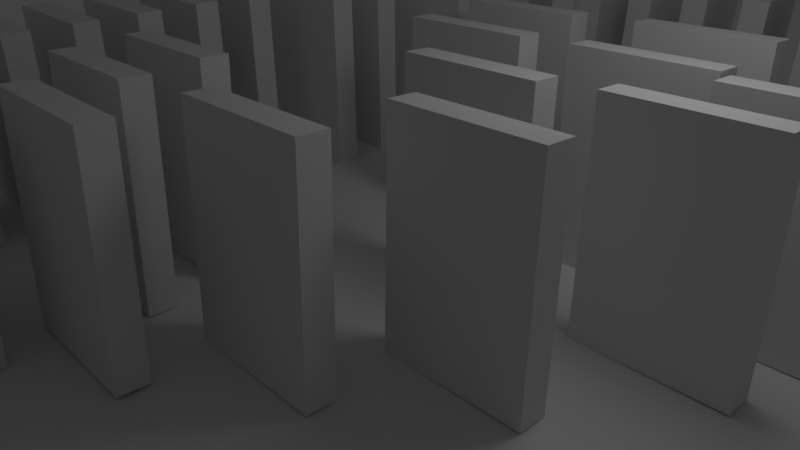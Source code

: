 # Source: Dominos.blend  (saved by Blender 2.58.1; exported with 4.5.12 LTS)
import bpy
from mathutils import Matrix  # noqa: F401  (used for matrix-valued properties, if any)

bpy.ops.wm.read_factory_settings(use_empty=True)
scene = bpy.context.scene
scene.name = 'Scene'

# ---- collections
col_collection_1 = bpy.data.collections.new('Collection 1'); scene.collection.children.link(col_collection_1)

# ---- materials (node trees are filled in below, after node groups)
mat_monkey_skin = bpy.data.materials.new('Monkey Skin ')
mat_monkey_skin.alpha_threshold = 0.0
mat_monkey_skin.use_transparent_shadow = False
mat_monkey_skin.diffuse_color = (0.05143, 0.1881, 0.8, 1.0)
mat_monkey_skin.roughness = 0.5
mat_monkey_skin.line_color = (0.0, 0.0, 0.0, 1.0)

# ---- material node trees

# ---- world
world_world = bpy.data.worlds.new('World'); scene.world = world_world
world_world.color = (0.05088, 0.05088, 0.05088)
world_world.use_sun_shadow = False
world_world.sun_shadow_jitter_overblur = 0.0
world_world.cycles.sampling_method = 'MANUAL'
world_world.cycles.sample_map_resolution = 256

# ---- cameras
cam_camera = bpy.data.cameras.new('Camera')
cam_camera.clip_end = 100.0
cam_camera.lens = 35.0
cam_camera.ortho_scale = 7.314
cam_camera.dof.focus_distance = 0.0
cam_camera.dof.aperture_fstop = 128.0

# ---- lights
light_lamp = bpy.data.lights.new('Lamp', 'POINT')
light_lamp.transmission_factor = 0.0
light_lamp.cutoff_distance = 30.0
light_lamp.energy = 100.0
light_lamp.shadow_buffer_clip_start = 1.001
light_lamp.shadow_soft_size = 1.0
light_lamp.shadow_maximum_resolution = 0.006
light_lamp.use_absolute_resolution = True
light_lamp.cycles.use_multiple_importance_sampling = False

# ---- meshes
me_cube_055 = bpy.data.meshes.new('Cube.055')
me_cube_055.from_pydata([(1.0, 1.0, -1.0), (1.0, -1.0, -1.0), (-1.0, -1.0, -1.0), (-1.0, 1.0, -1.0), (1.0, 1.0, 1.0), (1.0, -1.0, 1.0), (-1.0, -1.0, 1.0), (-1.0, 1.0, 1.0)], [], [(0, 1, 2, 3), (4, 7, 6, 5), (0, 4, 5, 1), (1, 5, 6, 2), (2, 6, 7, 3), (4, 0, 3, 7)])
me_cube_055.use_remesh_preserve_volume = False
me_cube_055.use_remesh_preserve_attributes = False
me_cube_055.use_mirror_vertex_groups = False
me_cube_055.update()
me_cube_053 = bpy.data.meshes.new('Cube.053')
me_cube_053.from_pydata([(1.0, 1.0, -1.0), (1.0, -1.0, -1.0), (-1.0, -1.0, -1.0), (-1.0, 1.0, -1.0), (1.0, 1.0, 1.0), (1.0, -1.0, 1.0), (-1.0, -1.0, 1.0), (-1.0, 1.0, 1.0)], [], [(0, 1, 2, 3), (4, 7, 6, 5), (0, 4, 5, 1), (1, 5, 6, 2), (2, 6, 7, 3), (4, 0, 3, 7)])
me_cube_053.use_remesh_preserve_volume = False
me_cube_053.use_remesh_preserve_attributes = False
me_cube_053.use_mirror_vertex_groups = False
me_cube_053.update()
me_cube_052 = bpy.data.meshes.new('Cube.052')
me_cube_052.from_pydata([(1.0, 1.0, -1.0), (1.0, -1.0, -1.0), (-1.0, -1.0, -1.0), (-1.0, 1.0, -1.0), (1.0, 1.0, 1.0), (1.0, -1.0, 1.0), (-1.0, -1.0, 1.0), (-1.0, 1.0, 1.0)], [], [(0, 1, 2, 3), (4, 7, 6, 5), (0, 4, 5, 1), (1, 5, 6, 2), (2, 6, 7, 3), (4, 0, 3, 7)])
me_cube_052.use_remesh_preserve_volume = False
me_cube_052.use_remesh_preserve_attributes = False
me_cube_052.use_mirror_vertex_groups = False
me_cube_052.update()
me_cube_051 = bpy.data.meshes.new('Cube.051')
me_cube_051.from_pydata([(1.0, 1.0, -1.0), (1.0, -1.0, -1.0), (-1.0, -1.0, -1.0), (-1.0, 1.0, -1.0), (1.0, 1.0, 1.0), (1.0, -1.0, 1.0), (-1.0, -1.0, 1.0), (-1.0, 1.0, 1.0)], [], [(0, 1, 2, 3), (4, 7, 6, 5), (0, 4, 5, 1), (1, 5, 6, 2), (2, 6, 7, 3), (4, 0, 3, 7)])
me_cube_051.use_remesh_preserve_volume = False
me_cube_051.use_remesh_preserve_attributes = False
me_cube_051.use_mirror_vertex_groups = False
me_cube_051.update()
me_cube_050 = bpy.data.meshes.new('Cube.050')
me_cube_050.from_pydata([(1.0, 1.0, -1.0), (1.0, -1.0, -1.0), (-1.0, -1.0, -1.0), (-1.0, 1.0, -1.0), (1.0, 1.0, 1.0), (1.0, -1.0, 1.0), (-1.0, -1.0, 1.0), (-1.0, 1.0, 1.0)], [], [(0, 1, 2, 3), (4, 7, 6, 5), (0, 4, 5, 1), (1, 5, 6, 2), (2, 6, 7, 3), (4, 0, 3, 7)])
me_cube_050.use_remesh_preserve_volume = False
me_cube_050.use_remesh_preserve_attributes = False
me_cube_050.use_mirror_vertex_groups = False
me_cube_050.update()
me_cube_049 = bpy.data.meshes.new('Cube.049')
me_cube_049.from_pydata([(1.0, 1.0, -1.0), (1.0, -1.0, -1.0), (-1.0, -1.0, -1.0), (-1.0, 1.0, -1.0), (1.0, 1.0, 1.0), (1.0, -1.0, 1.0), (-1.0, -1.0, 1.0), (-1.0, 1.0, 1.0)], [], [(0, 1, 2, 3), (4, 7, 6, 5), (0, 4, 5, 1), (1, 5, 6, 2), (2, 6, 7, 3), (4, 0, 3, 7)])
me_cube_049.use_remesh_preserve_volume = False
me_cube_049.use_remesh_preserve_attributes = False
me_cube_049.use_mirror_vertex_groups = False
me_cube_049.update()
me_cube_048 = bpy.data.meshes.new('Cube.048')
me_cube_048.from_pydata([(1.0, 1.0, -1.0), (1.0, -1.0, -1.0), (-1.0, -1.0, -1.0), (-1.0, 1.0, -1.0), (1.0, 1.0, 1.0), (1.0, -1.0, 1.0), (-1.0, -1.0, 1.0), (-1.0, 1.0, 1.0)], [], [(0, 1, 2, 3), (4, 7, 6, 5), (0, 4, 5, 1), (1, 5, 6, 2), (2, 6, 7, 3), (4, 0, 3, 7)])
me_cube_048.use_remesh_preserve_volume = False
me_cube_048.use_remesh_preserve_attributes = False
me_cube_048.use_mirror_vertex_groups = False
me_cube_048.update()
me_cube_047 = bpy.data.meshes.new('Cube.047')
me_cube_047.from_pydata([(1.0, 1.0, -1.0), (1.0, -1.0, -1.0), (-1.0, -1.0, -1.0), (-1.0, 1.0, -1.0), (1.0, 1.0, 1.0), (1.0, -1.0, 1.0), (-1.0, -1.0, 1.0), (-1.0, 1.0, 1.0)], [], [(0, 1, 2, 3), (4, 7, 6, 5), (0, 4, 5, 1), (1, 5, 6, 2), (2, 6, 7, 3), (4, 0, 3, 7)])
me_cube_047.use_remesh_preserve_volume = False
me_cube_047.use_remesh_preserve_attributes = False
me_cube_047.use_mirror_vertex_groups = False
me_cube_047.update()
me_cube_046 = bpy.data.meshes.new('Cube.046')
me_cube_046.from_pydata([(1.0, 1.0, -1.0), (1.0, -1.0, -1.0), (-1.0, -1.0, -1.0), (-1.0, 1.0, -1.0), (1.0, 1.0, 1.0), (1.0, -1.0, 1.0), (-1.0, -1.0, 1.0), (-1.0, 1.0, 1.0)], [], [(0, 1, 2, 3), (4, 7, 6, 5), (0, 4, 5, 1), (1, 5, 6, 2), (2, 6, 7, 3), (4, 0, 3, 7)])
me_cube_046.use_remesh_preserve_volume = False
me_cube_046.use_remesh_preserve_attributes = False
me_cube_046.use_mirror_vertex_groups = False
me_cube_046.update()
me_cube_045 = bpy.data.meshes.new('Cube.045')
me_cube_045.from_pydata([(1.0, 1.0, -1.0), (1.0, -1.0, -1.0), (-1.0, -1.0, -1.0), (-1.0, 1.0, -1.0), (1.0, 1.0, 1.0), (1.0, -1.0, 1.0), (-1.0, -1.0, 1.0), (-1.0, 1.0, 1.0)], [], [(0, 1, 2, 3), (4, 7, 6, 5), (0, 4, 5, 1), (1, 5, 6, 2), (2, 6, 7, 3), (4, 0, 3, 7)])
me_cube_045.use_remesh_preserve_volume = False
me_cube_045.use_remesh_preserve_attributes = False
me_cube_045.use_mirror_vertex_groups = False
me_cube_045.update()
me_cube_044 = bpy.data.meshes.new('Cube.044')
me_cube_044.from_pydata([(1.0, 1.0, -1.0), (1.0, -1.0, -1.0), (-1.0, -1.0, -1.0), (-1.0, 1.0, -1.0), (1.0, 1.0, 1.0), (1.0, -1.0, 1.0), (-1.0, -1.0, 1.0), (-1.0, 1.0, 1.0)], [], [(0, 1, 2, 3), (4, 7, 6, 5), (0, 4, 5, 1), (1, 5, 6, 2), (2, 6, 7, 3), (4, 0, 3, 7)])
me_cube_044.use_remesh_preserve_volume = False
me_cube_044.use_remesh_preserve_attributes = False
me_cube_044.use_mirror_vertex_groups = False
me_cube_044.update()
me_cube_043 = bpy.data.meshes.new('Cube.043')
me_cube_043.from_pydata([(1.0, 1.0, -1.0), (1.0, -1.0, -1.0), (-1.0, -1.0, -1.0), (-1.0, 1.0, -1.0), (1.0, 1.0, 1.0), (1.0, -1.0, 1.0), (-1.0, -1.0, 1.0), (-1.0, 1.0, 1.0)], [], [(0, 1, 2, 3), (4, 7, 6, 5), (0, 4, 5, 1), (1, 5, 6, 2), (2, 6, 7, 3), (4, 0, 3, 7)])
me_cube_043.use_remesh_preserve_volume = False
me_cube_043.use_remesh_preserve_attributes = False
me_cube_043.use_mirror_vertex_groups = False
me_cube_043.update()
me_cube_042 = bpy.data.meshes.new('Cube.042')
me_cube_042.from_pydata([(1.0, 1.0, -1.0), (1.0, -1.0, -1.0), (-1.0, -1.0, -1.0), (-1.0, 1.0, -1.0), (1.0, 1.0, 1.0), (1.0, -1.0, 1.0), (-1.0, -1.0, 1.0), (-1.0, 1.0, 1.0)], [], [(0, 1, 2, 3), (4, 7, 6, 5), (0, 4, 5, 1), (1, 5, 6, 2), (2, 6, 7, 3), (4, 0, 3, 7)])
me_cube_042.use_remesh_preserve_volume = False
me_cube_042.use_remesh_preserve_attributes = False
me_cube_042.use_mirror_vertex_groups = False
me_cube_042.update()
me_cube_041 = bpy.data.meshes.new('Cube.041')
me_cube_041.from_pydata([(1.0, 1.0, -1.0), (1.0, -1.0, -1.0), (-1.0, -1.0, -1.0), (-1.0, 1.0, -1.0), (1.0, 1.0, 1.0), (1.0, -1.0, 1.0), (-1.0, -1.0, 1.0), (-1.0, 1.0, 1.0)], [], [(0, 1, 2, 3), (4, 7, 6, 5), (0, 4, 5, 1), (1, 5, 6, 2), (2, 6, 7, 3), (4, 0, 3, 7)])
me_cube_041.use_remesh_preserve_volume = False
me_cube_041.use_remesh_preserve_attributes = False
me_cube_041.use_mirror_vertex_groups = False
me_cube_041.update()
me_cube_040 = bpy.data.meshes.new('Cube.040')
me_cube_040.from_pydata([(1.0, 1.0, -1.0), (1.0, -1.0, -1.0), (-1.0, -1.0, -1.0), (-1.0, 1.0, -1.0), (1.0, 1.0, 1.0), (1.0, -1.0, 1.0), (-1.0, -1.0, 1.0), (-1.0, 1.0, 1.0)], [], [(0, 1, 2, 3), (4, 7, 6, 5), (0, 4, 5, 1), (1, 5, 6, 2), (2, 6, 7, 3), (4, 0, 3, 7)])
me_cube_040.use_remesh_preserve_volume = False
me_cube_040.use_remesh_preserve_attributes = False
me_cube_040.use_mirror_vertex_groups = False
me_cube_040.update()
me_cube_039 = bpy.data.meshes.new('Cube.039')
me_cube_039.from_pydata([(1.0, 1.0, -1.0), (1.0, -1.0, -1.0), (-1.0, -1.0, -1.0), (-1.0, 1.0, -1.0), (1.0, 1.0, 1.0), (1.0, -1.0, 1.0), (-1.0, -1.0, 1.0), (-1.0, 1.0, 1.0)], [], [(0, 1, 2, 3), (4, 7, 6, 5), (0, 4, 5, 1), (1, 5, 6, 2), (2, 6, 7, 3), (4, 0, 3, 7)])
me_cube_039.use_remesh_preserve_volume = False
me_cube_039.use_remesh_preserve_attributes = False
me_cube_039.use_mirror_vertex_groups = False
me_cube_039.update()
me_cube_038 = bpy.data.meshes.new('Cube.038')
me_cube_038.from_pydata([(1.0, 1.0, -1.0), (1.0, -1.0, -1.0), (-1.0, -1.0, -1.0), (-1.0, 1.0, -1.0), (1.0, 1.0, 1.0), (1.0, -1.0, 1.0), (-1.0, -1.0, 1.0), (-1.0, 1.0, 1.0)], [], [(0, 1, 2, 3), (4, 7, 6, 5), (0, 4, 5, 1), (1, 5, 6, 2), (2, 6, 7, 3), (4, 0, 3, 7)])
me_cube_038.use_remesh_preserve_volume = False
me_cube_038.use_remesh_preserve_attributes = False
me_cube_038.use_mirror_vertex_groups = False
me_cube_038.update()
me_cube_037 = bpy.data.meshes.new('Cube.037')
me_cube_037.from_pydata([(1.0, 1.0, -1.0), (1.0, -1.0, -1.0), (-1.0, -1.0, -1.0), (-1.0, 1.0, -1.0), (1.0, 1.0, 1.0), (1.0, -1.0, 1.0), (-1.0, -1.0, 1.0), (-1.0, 1.0, 1.0)], [], [(0, 1, 2, 3), (4, 7, 6, 5), (0, 4, 5, 1), (1, 5, 6, 2), (2, 6, 7, 3), (4, 0, 3, 7)])
me_cube_037.use_remesh_preserve_volume = False
me_cube_037.use_remesh_preserve_attributes = False
me_cube_037.use_mirror_vertex_groups = False
me_cube_037.update()
me_cube_036 = bpy.data.meshes.new('Cube.036')
me_cube_036.from_pydata([(1.0, 1.0, -1.0), (1.0, -1.0, -1.0), (-1.0, -1.0, -1.0), (-1.0, 1.0, -1.0), (1.0, 1.0, 1.0), (1.0, -1.0, 1.0), (-1.0, -1.0, 1.0), (-1.0, 1.0, 1.0)], [], [(0, 1, 2, 3), (4, 7, 6, 5), (0, 4, 5, 1), (1, 5, 6, 2), (2, 6, 7, 3), (4, 0, 3, 7)])
me_cube_036.use_remesh_preserve_volume = False
me_cube_036.use_remesh_preserve_attributes = False
me_cube_036.use_mirror_vertex_groups = False
me_cube_036.update()
me_cube_035 = bpy.data.meshes.new('Cube.035')
me_cube_035.from_pydata([(1.0, 1.0, -1.0), (1.0, -1.0, -1.0), (-1.0, -1.0, -1.0), (-1.0, 1.0, -1.0), (1.0, 1.0, 1.0), (1.0, -1.0, 1.0), (-1.0, -1.0, 1.0), (-1.0, 1.0, 1.0)], [], [(0, 1, 2, 3), (4, 7, 6, 5), (0, 4, 5, 1), (1, 5, 6, 2), (2, 6, 7, 3), (4, 0, 3, 7)])
me_cube_035.use_remesh_preserve_volume = False
me_cube_035.use_remesh_preserve_attributes = False
me_cube_035.use_mirror_vertex_groups = False
me_cube_035.update()
me_cube_034 = bpy.data.meshes.new('Cube.034')
me_cube_034.from_pydata([(1.0, 1.0, -1.0), (1.0, -1.0, -1.0), (-1.0, -1.0, -1.0), (-1.0, 1.0, -1.0), (1.0, 1.0, 1.0), (1.0, -1.0, 1.0), (-1.0, -1.0, 1.0), (-1.0, 1.0, 1.0)], [], [(0, 1, 2, 3), (4, 7, 6, 5), (0, 4, 5, 1), (1, 5, 6, 2), (2, 6, 7, 3), (4, 0, 3, 7)])
me_cube_034.use_remesh_preserve_volume = False
me_cube_034.use_remesh_preserve_attributes = False
me_cube_034.use_mirror_vertex_groups = False
me_cube_034.update()
me_cube_033 = bpy.data.meshes.new('Cube.033')
me_cube_033.from_pydata([(1.0, 1.0, -1.0), (1.0, -1.0, -1.0), (-1.0, -1.0, -1.0), (-1.0, 1.0, -1.0), (1.0, 1.0, 1.0), (1.0, -1.0, 1.0), (-1.0, -1.0, 1.0), (-1.0, 1.0, 1.0)], [], [(0, 1, 2, 3), (4, 7, 6, 5), (0, 4, 5, 1), (1, 5, 6, 2), (2, 6, 7, 3), (4, 0, 3, 7)])
me_cube_033.use_remesh_preserve_volume = False
me_cube_033.use_remesh_preserve_attributes = False
me_cube_033.use_mirror_vertex_groups = False
me_cube_033.update()
me_cube_032 = bpy.data.meshes.new('Cube.032')
me_cube_032.from_pydata([(1.0, 1.0, -1.0), (1.0, -1.0, -1.0), (-1.0, -1.0, -1.0), (-1.0, 1.0, -1.0), (1.0, 1.0, 1.0), (1.0, -1.0, 1.0), (-1.0, -1.0, 1.0), (-1.0, 1.0, 1.0)], [], [(0, 1, 2, 3), (4, 7, 6, 5), (0, 4, 5, 1), (1, 5, 6, 2), (2, 6, 7, 3), (4, 0, 3, 7)])
me_cube_032.use_remesh_preserve_volume = False
me_cube_032.use_remesh_preserve_attributes = False
me_cube_032.use_mirror_vertex_groups = False
me_cube_032.update()
me_cube_031 = bpy.data.meshes.new('Cube.031')
me_cube_031.from_pydata([(1.0, 1.0, -1.0), (1.0, -1.0, -1.0), (-1.0, -1.0, -1.0), (-1.0, 1.0, -1.0), (1.0, 1.0, 1.0), (1.0, -1.0, 1.0), (-1.0, -1.0, 1.0), (-1.0, 1.0, 1.0)], [], [(0, 1, 2, 3), (4, 7, 6, 5), (0, 4, 5, 1), (1, 5, 6, 2), (2, 6, 7, 3), (4, 0, 3, 7)])
me_cube_031.use_remesh_preserve_volume = False
me_cube_031.use_remesh_preserve_attributes = False
me_cube_031.use_mirror_vertex_groups = False
me_cube_031.update()
me_cube_030 = bpy.data.meshes.new('Cube.030')
me_cube_030.from_pydata([(1.0, 1.0, -1.0), (1.0, -1.0, -1.0), (-1.0, -1.0, -1.0), (-1.0, 1.0, -1.0), (1.0, 1.0, 1.0), (1.0, -1.0, 1.0), (-1.0, -1.0, 1.0), (-1.0, 1.0, 1.0)], [], [(0, 1, 2, 3), (4, 7, 6, 5), (0, 4, 5, 1), (1, 5, 6, 2), (2, 6, 7, 3), (4, 0, 3, 7)])
me_cube_030.use_remesh_preserve_volume = False
me_cube_030.use_remesh_preserve_attributes = False
me_cube_030.use_mirror_vertex_groups = False
me_cube_030.update()
me_cube_029 = bpy.data.meshes.new('Cube.029')
me_cube_029.from_pydata([(1.0, 1.0, -1.0), (1.0, -1.0, -1.0), (-1.0, -1.0, -1.0), (-1.0, 1.0, -1.0), (1.0, 1.0, 1.0), (1.0, -1.0, 1.0), (-1.0, -1.0, 1.0), (-1.0, 1.0, 1.0)], [], [(0, 1, 2, 3), (4, 7, 6, 5), (0, 4, 5, 1), (1, 5, 6, 2), (2, 6, 7, 3), (4, 0, 3, 7)])
me_cube_029.use_remesh_preserve_volume = False
me_cube_029.use_remesh_preserve_attributes = False
me_cube_029.use_mirror_vertex_groups = False
me_cube_029.update()
me_cube_028 = bpy.data.meshes.new('Cube.028')
me_cube_028.from_pydata([(1.0, 1.0, -1.0), (1.0, -1.0, -1.0), (-1.0, -1.0, -1.0), (-1.0, 1.0, -1.0), (1.0, 1.0, 1.0), (1.0, -1.0, 1.0), (-1.0, -1.0, 1.0), (-1.0, 1.0, 1.0)], [], [(0, 1, 2, 3), (4, 7, 6, 5), (0, 4, 5, 1), (1, 5, 6, 2), (2, 6, 7, 3), (4, 0, 3, 7)])
me_cube_028.use_remesh_preserve_volume = False
me_cube_028.use_remesh_preserve_attributes = False
me_cube_028.use_mirror_vertex_groups = False
me_cube_028.update()
me_cube_027 = bpy.data.meshes.new('Cube.027')
me_cube_027.from_pydata([(1.0, 1.0, -1.0), (1.0, -1.0, -1.0), (-1.0, -1.0, -1.0), (-1.0, 1.0, -1.0), (1.0, 1.0, 1.0), (1.0, -1.0, 1.0), (-1.0, -1.0, 1.0), (-1.0, 1.0, 1.0)], [], [(0, 1, 2, 3), (4, 7, 6, 5), (0, 4, 5, 1), (1, 5, 6, 2), (2, 6, 7, 3), (4, 0, 3, 7)])
me_cube_027.use_remesh_preserve_volume = False
me_cube_027.use_remesh_preserve_attributes = False
me_cube_027.use_mirror_vertex_groups = False
me_cube_027.update()
me_cube_026 = bpy.data.meshes.new('Cube.026')
me_cube_026.from_pydata([(1.0, 1.0, -1.0), (1.0, -1.0, -1.0), (-1.0, -1.0, -1.0), (-1.0, 1.0, -1.0), (1.0, 1.0, 1.0), (1.0, -1.0, 1.0), (-1.0, -1.0, 1.0), (-1.0, 1.0, 1.0)], [], [(0, 1, 2, 3), (4, 7, 6, 5), (0, 4, 5, 1), (1, 5, 6, 2), (2, 6, 7, 3), (4, 0, 3, 7)])
me_cube_026.use_remesh_preserve_volume = False
me_cube_026.use_remesh_preserve_attributes = False
me_cube_026.use_mirror_vertex_groups = False
me_cube_026.update()
me_cube_025 = bpy.data.meshes.new('Cube.025')
me_cube_025.from_pydata([(1.0, 1.0, -1.0), (1.0, -1.0, -1.0), (-1.0, -1.0, -1.0), (-1.0, 1.0, -1.0), (1.0, 1.0, 1.0), (1.0, -1.0, 1.0), (-1.0, -1.0, 1.0), (-1.0, 1.0, 1.0)], [], [(0, 1, 2, 3), (4, 7, 6, 5), (0, 4, 5, 1), (1, 5, 6, 2), (2, 6, 7, 3), (4, 0, 3, 7)])
me_cube_025.use_remesh_preserve_volume = False
me_cube_025.use_remesh_preserve_attributes = False
me_cube_025.use_mirror_vertex_groups = False
me_cube_025.update()
me_cube_024 = bpy.data.meshes.new('Cube.024')
me_cube_024.from_pydata([(1.0, 1.0, -1.0), (1.0, -1.0, -1.0), (-1.0, -1.0, -1.0), (-1.0, 1.0, -1.0), (1.0, 1.0, 1.0), (1.0, -1.0, 1.0), (-1.0, -1.0, 1.0), (-1.0, 1.0, 1.0)], [], [(0, 1, 2, 3), (4, 7, 6, 5), (0, 4, 5, 1), (1, 5, 6, 2), (2, 6, 7, 3), (4, 0, 3, 7)])
me_cube_024.use_remesh_preserve_volume = False
me_cube_024.use_remesh_preserve_attributes = False
me_cube_024.use_mirror_vertex_groups = False
me_cube_024.update()
me_cube_023 = bpy.data.meshes.new('Cube.023')
me_cube_023.from_pydata([(1.0, 1.0, -1.0), (1.0, -1.0, -1.0), (-1.0, -1.0, -1.0), (-1.0, 1.0, -1.0), (1.0, 1.0, 1.0), (1.0, -1.0, 1.0), (-1.0, -1.0, 1.0), (-1.0, 1.0, 1.0)], [], [(0, 1, 2, 3), (4, 7, 6, 5), (0, 4, 5, 1), (1, 5, 6, 2), (2, 6, 7, 3), (4, 0, 3, 7)])
me_cube_023.use_remesh_preserve_volume = False
me_cube_023.use_remesh_preserve_attributes = False
me_cube_023.use_mirror_vertex_groups = False
me_cube_023.update()
me_cube_022 = bpy.data.meshes.new('Cube.022')
me_cube_022.from_pydata([(1.0, 1.0, -1.0), (1.0, -1.0, -1.0), (-1.0, -1.0, -1.0), (-1.0, 1.0, -1.0), (1.0, 1.0, 1.0), (1.0, -1.0, 1.0), (-1.0, -1.0, 1.0), (-1.0, 1.0, 1.0)], [], [(0, 1, 2, 3), (4, 7, 6, 5), (0, 4, 5, 1), (1, 5, 6, 2), (2, 6, 7, 3), (4, 0, 3, 7)])
me_cube_022.use_remesh_preserve_volume = False
me_cube_022.use_remesh_preserve_attributes = False
me_cube_022.use_mirror_vertex_groups = False
me_cube_022.update()
me_cube_021 = bpy.data.meshes.new('Cube.021')
me_cube_021.from_pydata([(1.0, 1.0, -1.0), (1.0, -1.0, -1.0), (-1.0, -1.0, -1.0), (-1.0, 1.0, -1.0), (1.0, 1.0, 1.0), (1.0, -1.0, 1.0), (-1.0, -1.0, 1.0), (-1.0, 1.0, 1.0)], [], [(0, 1, 2, 3), (4, 7, 6, 5), (0, 4, 5, 1), (1, 5, 6, 2), (2, 6, 7, 3), (4, 0, 3, 7)])
me_cube_021.use_remesh_preserve_volume = False
me_cube_021.use_remesh_preserve_attributes = False
me_cube_021.use_mirror_vertex_groups = False
me_cube_021.update()
me_cube_020 = bpy.data.meshes.new('Cube.020')
me_cube_020.from_pydata([(1.0, 1.0, -1.0), (1.0, -1.0, -1.0), (-1.0, -1.0, -1.0), (-1.0, 1.0, -1.0), (1.0, 1.0, 1.0), (1.0, -1.0, 1.0), (-1.0, -1.0, 1.0), (-1.0, 1.0, 1.0)], [], [(0, 1, 2, 3), (4, 7, 6, 5), (0, 4, 5, 1), (1, 5, 6, 2), (2, 6, 7, 3), (4, 0, 3, 7)])
me_cube_020.use_remesh_preserve_volume = False
me_cube_020.use_remesh_preserve_attributes = False
me_cube_020.use_mirror_vertex_groups = False
me_cube_020.update()
me_cube_019 = bpy.data.meshes.new('Cube.019')
me_cube_019.from_pydata([(1.0, 1.0, -1.0), (1.0, -1.0, -1.0), (-1.0, -1.0, -1.0), (-1.0, 1.0, -1.0), (1.0, 1.0, 1.0), (1.0, -1.0, 1.0), (-1.0, -1.0, 1.0), (-1.0, 1.0, 1.0)], [], [(0, 1, 2, 3), (4, 7, 6, 5), (0, 4, 5, 1), (1, 5, 6, 2), (2, 6, 7, 3), (4, 0, 3, 7)])
me_cube_019.use_remesh_preserve_volume = False
me_cube_019.use_remesh_preserve_attributes = False
me_cube_019.use_mirror_vertex_groups = False
me_cube_019.update()
me_cube_018 = bpy.data.meshes.new('Cube.018')
me_cube_018.from_pydata([(1.0, 1.0, -1.0), (1.0, -1.0, -1.0), (-1.0, -1.0, -1.0), (-1.0, 1.0, -1.0), (1.0, 1.0, 1.0), (1.0, -1.0, 1.0), (-1.0, -1.0, 1.0), (-1.0, 1.0, 1.0)], [], [(0, 1, 2, 3), (4, 7, 6, 5), (0, 4, 5, 1), (1, 5, 6, 2), (2, 6, 7, 3), (4, 0, 3, 7)])
me_cube_018.use_remesh_preserve_volume = False
me_cube_018.use_remesh_preserve_attributes = False
me_cube_018.use_mirror_vertex_groups = False
me_cube_018.update()
me_cube_017 = bpy.data.meshes.new('Cube.017')
me_cube_017.from_pydata([(1.0, 1.0, -1.0), (1.0, -1.0, -1.0), (-1.0, -1.0, -1.0), (-1.0, 1.0, -1.0), (1.0, 1.0, 1.0), (1.0, -1.0, 1.0), (-1.0, -1.0, 1.0), (-1.0, 1.0, 1.0)], [], [(0, 1, 2, 3), (4, 7, 6, 5), (0, 4, 5, 1), (1, 5, 6, 2), (2, 6, 7, 3), (4, 0, 3, 7)])
me_cube_017.use_remesh_preserve_volume = False
me_cube_017.use_remesh_preserve_attributes = False
me_cube_017.use_mirror_vertex_groups = False
me_cube_017.update()
me_cube_016 = bpy.data.meshes.new('Cube.016')
me_cube_016.from_pydata([(1.0, 1.0, -1.0), (1.0, -1.0, -1.0), (-1.0, -1.0, -1.0), (-1.0, 1.0, -1.0), (1.0, 1.0, 1.0), (1.0, -1.0, 1.0), (-1.0, -1.0, 1.0), (-1.0, 1.0, 1.0)], [], [(0, 1, 2, 3), (4, 7, 6, 5), (0, 4, 5, 1), (1, 5, 6, 2), (2, 6, 7, 3), (4, 0, 3, 7)])
me_cube_016.use_remesh_preserve_volume = False
me_cube_016.use_remesh_preserve_attributes = False
me_cube_016.use_mirror_vertex_groups = False
me_cube_016.update()
me_cube_015 = bpy.data.meshes.new('Cube.015')
me_cube_015.from_pydata([(1.0, 1.0, -1.0), (1.0, -1.0, -1.0), (-1.0, -1.0, -1.0), (-1.0, 1.0, -1.0), (1.0, 1.0, 1.0), (1.0, -1.0, 1.0), (-1.0, -1.0, 1.0), (-1.0, 1.0, 1.0)], [], [(0, 1, 2, 3), (4, 7, 6, 5), (0, 4, 5, 1), (1, 5, 6, 2), (2, 6, 7, 3), (4, 0, 3, 7)])
me_cube_015.use_remesh_preserve_volume = False
me_cube_015.use_remesh_preserve_attributes = False
me_cube_015.use_mirror_vertex_groups = False
me_cube_015.update()
me_cube_014 = bpy.data.meshes.new('Cube.014')
me_cube_014.from_pydata([(1.0, 1.0, -1.0), (1.0, -1.0, -1.0), (-1.0, -1.0, -1.0), (-1.0, 1.0, -1.0), (1.0, 1.0, 1.0), (1.0, -1.0, 1.0), (-1.0, -1.0, 1.0), (-1.0, 1.0, 1.0)], [], [(0, 1, 2, 3), (4, 7, 6, 5), (0, 4, 5, 1), (1, 5, 6, 2), (2, 6, 7, 3), (4, 0, 3, 7)])
me_cube_014.use_remesh_preserve_volume = False
me_cube_014.use_remesh_preserve_attributes = False
me_cube_014.use_mirror_vertex_groups = False
me_cube_014.update()
me_cube_013 = bpy.data.meshes.new('Cube.013')
me_cube_013.from_pydata([(1.0, 1.0, -1.0), (1.0, -1.0, -1.0), (-1.0, -1.0, -1.0), (-1.0, 1.0, -1.0), (1.0, 1.0, 1.0), (1.0, -1.0, 1.0), (-1.0, -1.0, 1.0), (-1.0, 1.0, 1.0)], [], [(0, 1, 2, 3), (4, 7, 6, 5), (0, 4, 5, 1), (1, 5, 6, 2), (2, 6, 7, 3), (4, 0, 3, 7)])
me_cube_013.use_remesh_preserve_volume = False
me_cube_013.use_remesh_preserve_attributes = False
me_cube_013.use_mirror_vertex_groups = False
me_cube_013.update()
me_cube_012 = bpy.data.meshes.new('Cube.012')
me_cube_012.from_pydata([(1.0, 1.0, -1.0), (1.0, -1.0, -1.0), (-1.0, -1.0, -1.0), (-1.0, 1.0, -1.0), (1.0, 1.0, 1.0), (1.0, -1.0, 1.0), (-1.0, -1.0, 1.0), (-1.0, 1.0, 1.0)], [], [(0, 1, 2, 3), (4, 7, 6, 5), (0, 4, 5, 1), (1, 5, 6, 2), (2, 6, 7, 3), (4, 0, 3, 7)])
me_cube_012.use_remesh_preserve_volume = False
me_cube_012.use_remesh_preserve_attributes = False
me_cube_012.use_mirror_vertex_groups = False
me_cube_012.update()
me_cube_011 = bpy.data.meshes.new('Cube.011')
me_cube_011.from_pydata([(1.0, 1.0, -1.0), (1.0, -1.0, -1.0), (-1.0, -1.0, -1.0), (-1.0, 1.0, -1.0), (1.0, 1.0, 1.0), (1.0, -1.0, 1.0), (-1.0, -1.0, 1.0), (-1.0, 1.0, 1.0)], [], [(0, 1, 2, 3), (4, 7, 6, 5), (0, 4, 5, 1), (1, 5, 6, 2), (2, 6, 7, 3), (4, 0, 3, 7)])
me_cube_011.use_remesh_preserve_volume = False
me_cube_011.use_remesh_preserve_attributes = False
me_cube_011.use_mirror_vertex_groups = False
me_cube_011.update()
me_cube_010 = bpy.data.meshes.new('Cube.010')
me_cube_010.from_pydata([(1.0, 1.0, -1.0), (1.0, -1.0, -1.0), (-1.0, -1.0, -1.0), (-1.0, 1.0, -1.0), (1.0, 1.0, 1.0), (1.0, -1.0, 1.0), (-1.0, -1.0, 1.0), (-1.0, 1.0, 1.0)], [], [(0, 1, 2, 3), (4, 7, 6, 5), (0, 4, 5, 1), (1, 5, 6, 2), (2, 6, 7, 3), (4, 0, 3, 7)])
me_cube_010.use_remesh_preserve_volume = False
me_cube_010.use_remesh_preserve_attributes = False
me_cube_010.use_mirror_vertex_groups = False
me_cube_010.update()
me_cube_009 = bpy.data.meshes.new('Cube.009')
me_cube_009.from_pydata([(1.0, 1.0, -1.0), (1.0, -1.0, -1.0), (-1.0, -1.0, -1.0), (-1.0, 1.0, -1.0), (1.0, 1.0, 1.0), (1.0, -1.0, 1.0), (-1.0, -1.0, 1.0), (-1.0, 1.0, 1.0)], [], [(0, 1, 2, 3), (4, 7, 6, 5), (0, 4, 5, 1), (1, 5, 6, 2), (2, 6, 7, 3), (4, 0, 3, 7)])
me_cube_009.use_remesh_preserve_volume = False
me_cube_009.use_remesh_preserve_attributes = False
me_cube_009.use_mirror_vertex_groups = False
me_cube_009.update()
me_cube_008 = bpy.data.meshes.new('Cube.008')
me_cube_008.from_pydata([(1.0, 1.0, -1.0), (1.0, -1.0, -1.0), (-1.0, -1.0, -1.0), (-1.0, 1.0, -1.0), (1.0, 1.0, 1.0), (1.0, -1.0, 1.0), (-1.0, -1.0, 1.0), (-1.0, 1.0, 1.0)], [], [(0, 1, 2, 3), (4, 7, 6, 5), (0, 4, 5, 1), (1, 5, 6, 2), (2, 6, 7, 3), (4, 0, 3, 7)])
me_cube_008.use_remesh_preserve_volume = False
me_cube_008.use_remesh_preserve_attributes = False
me_cube_008.use_mirror_vertex_groups = False
me_cube_008.update()
me_cube_007 = bpy.data.meshes.new('Cube.007')
me_cube_007.from_pydata([(1.0, 1.0, -1.0), (1.0, -1.0, -1.0), (-1.0, -1.0, -1.0), (-1.0, 1.0, -1.0), (1.0, 1.0, 1.0), (1.0, -1.0, 1.0), (-1.0, -1.0, 1.0), (-1.0, 1.0, 1.0)], [], [(0, 1, 2, 3), (4, 7, 6, 5), (0, 4, 5, 1), (1, 5, 6, 2), (2, 6, 7, 3), (4, 0, 3, 7)])
me_cube_007.use_remesh_preserve_volume = False
me_cube_007.use_remesh_preserve_attributes = False
me_cube_007.use_mirror_vertex_groups = False
me_cube_007.update()
me_cube_006 = bpy.data.meshes.new('Cube.006')
me_cube_006.from_pydata([(1.0, 1.0, -1.0), (1.0, -1.0, -1.0), (-1.0, -1.0, -1.0), (-1.0, 1.0, -1.0), (1.0, 1.0, 1.0), (1.0, -1.0, 1.0), (-1.0, -1.0, 1.0), (-1.0, 1.0, 1.0)], [], [(0, 1, 2, 3), (4, 7, 6, 5), (0, 4, 5, 1), (1, 5, 6, 2), (2, 6, 7, 3), (4, 0, 3, 7)])
me_cube_006.use_remesh_preserve_volume = False
me_cube_006.use_remesh_preserve_attributes = False
me_cube_006.use_mirror_vertex_groups = False
me_cube_006.update()
me_monkey = bpy.data.meshes.new('Monkey')
me_monkey.from_pydata([(-0.561, 0.6926, 1.016), (-1.436, 0.6926, 1.016), (-0.4985, 0.6223, 0.9383), (-1.498, 0.6223, 0.9383), (-0.4516, 0.5832, 0.8289), (-1.545, 0.5832, 0.8289), (-0.6469, 0.5051, 0.8679), (-1.35, 0.5051, 0.8679), (-0.6469, 0.5598, 0.9695), (-1.35, 0.5598, 0.9695), (-0.6469, 0.6614, 1.032), (-1.35, 0.6614, 1.032), (-0.725, 0.6926, 1.048), (-1.272, 0.6926, 1.048), (-0.7953, 0.6223, 0.9929), (-1.202, 0.6223, 0.9929), (-0.8422, 0.5832, 0.8992), (-1.155, 0.5832, 0.8992), (-0.9203, 0.7707, 0.907), (-1.077, 0.7707, 0.907), (-0.8578, 0.7707, 0.9929), (-1.139, 0.7707, 0.9929), (-0.7563, 0.7707, 1.048), (-1.241, 0.7707, 1.048), (-0.725, 0.8567, 1.048), (-1.272, 0.8567, 1.048), (-0.7953, 0.9192, 0.9929), (-1.202, 0.9192, 0.9929), (-0.8422, 0.966, 0.8992), (-1.155, 0.966, 0.8992), (-0.6469, 1.044, 0.8679), (-1.35, 1.044, 0.8679), (-0.6469, 0.9817, 0.9695), (-1.35, 0.9817, 0.9695), (-0.6469, 0.8879, 1.032), (-1.35, 0.8879, 1.032), (-0.561, 0.8567, 1.016), (-1.436, 0.8567, 1.016), (-0.4985, 0.9192, 0.9383), (-1.498, 0.9192, 0.9383), (-0.4516, 0.966, 0.8289), (-1.545, 0.966, 0.8289), (-0.3735, 0.7707, 0.8133), (-1.623, 0.7707, 0.8133), (-0.436, 0.7707, 0.9226), (-1.561, 0.7707, 0.9226), (-0.5297, 0.7707, 1.009), (-1.467, 0.7707, 1.009), (-0.5219, 0.7707, 1.024), (-1.475, 0.7707, 1.024), (-0.5532, 0.8645, 1.032), (-1.444, 0.8645, 1.032), (-0.6469, 0.9035, 1.055), (-1.35, 0.9035, 1.055), (-0.7328, 0.8645, 1.071), (-1.264, 0.8645, 1.071), (-0.7719, 0.7707, 1.071), (-1.225, 0.7707, 1.071), (-0.7328, 0.6848, 1.071), (-1.264, 0.6848, 1.071), (-0.6469, 0.7707, 1.079), (-1.35, 0.7707, 1.079), (-0.6469, 0.6457, 1.055), (-1.35, 0.6457, 1.055), (-0.5532, 0.6848, 1.032), (-1.444, 0.6848, 1.032), (-0.9985, 0.9582, 0.9929), (-0.9985, 0.8801, 1.071), (-0.9985, -0.1511, 0.9851), (-0.9985, 0.2082, 1.032), (-0.9985, 0.341, 1.048), (-0.9985, -0.2449, 0.9695), (-0.9985, 0.9348, 0.8523), (-0.9985, 1.099, 0.8211), (-0.9985, 1.427, -0.2961), (-0.9985, 1.091, -0.6008), (-0.9985, 0.5989, -0.5774), (-0.9985, 0.1457, -0.1008), (-0.7953, 0.341, 0.8133), (-1.202, 0.341, 0.8133), (-0.686, 0.09104, 0.8211), (-1.311, 0.09104, 0.8211), (-0.6469, -0.1668, 0.8211), (-1.35, -0.1668, 0.8211), (-0.6313, -0.3621, 0.782), (-1.366, -0.3621, 0.782), (-0.6703, -0.4168, 0.7742), (-1.327, -0.4168, 0.7742), (-0.8188, -0.4402, 0.8054), (-1.178, -0.4402, 0.8054), (-0.9985, -0.4558, 0.8289), (-0.561, 0.3879, 0.782), (-1.436, 0.3879, 0.782), (-0.3657, 0.4895, 0.7898), (-1.631, 0.4895, 0.7898), (-0.1703, 0.677, 0.6961), (-1.827, 0.677, 0.6961), (-0.1391, 0.9582, 0.8445), (-1.858, 0.9582, 0.8445), (-0.2875, 1.013, 0.8758), (-1.709, 1.013, 0.8758), (-0.5063, 1.13, 0.9383), (-1.491, 1.13, 0.9383), (-0.6782, 1.286, 0.9851), (-1.319, 1.286, 0.9851), (-0.8422, 1.247, 1.009), (-1.155, 1.247, 1.009), (-0.936, 1.021, 1.001), (-1.061, 1.021, 1.001), (-0.8344, 0.9426, 1.024), (-1.163, 0.9426, 1.024), (-0.8735, 0.8332, 1.016), (-1.123, 0.8332, 1.016), (-0.7953, 0.6223, 0.9929), (-1.202, 0.6223, 0.9929), (-0.6235, 0.5442, 0.9539), (-1.373, 0.5442, 0.9539), (-0.5063, 0.591, 0.9226), (-1.491, 0.591, 0.9226), (-0.3735, 0.716, 0.8992), (-1.623, 0.716, 0.8992), (-0.3578, 0.8254, 0.8992), (-1.639, 0.8254, 0.8992), (-0.3969, 0.9035, 0.9148), (-1.6, 0.9035, 0.9148), (-0.5688, 0.966, 0.9695), (-1.428, 0.966, 0.9695), (-0.7485, 0.9973, 1.009), (-1.248, 0.9973, 1.009), (-0.9985, -0.2371, 0.9851), (-0.8891, -0.1902, 0.9851), (-1.108, -0.1902, 0.9851), (-0.8813, -0.3074, 0.9617), (-1.116, -0.3074, 0.9617), (-0.936, -0.3543, 0.9461), (-1.061, -0.3543, 0.9461), (-0.9985, -0.3621, 0.9383), (-0.9985, 0.3332, 1.001), (-0.9985, 0.3879, 0.9929), (-0.8969, 0.3801, 0.9929), (-1.1, 0.3801, 0.9929), (-0.8735, 0.302, 1.001), (-1.123, 0.302, 1.001), (-0.9125, 0.2395, 0.9929), (-1.084, 0.2395, 0.9929), (-0.6, 0.4817, 0.9226), (-1.397, 0.4817, 0.9226), (-0.3813, 0.5832, 0.8758), (-1.616, 0.5832, 0.8758), (-0.2719, 0.7317, 0.8523), (-1.725, 0.7317, 0.8523), (-0.2563, 0.9035, 0.907), (-1.741, 0.9035, 0.907), (-0.311, 0.9426, 0.9773), (-1.686, 0.9426, 0.9773), (-0.561, 1.075, 1.048), (-1.436, 1.075, 1.048), (-0.686, 1.169, 1.087), (-1.311, 1.169, 1.087), (-0.7953, 1.146, 1.102), (-1.202, 1.146, 1.102), (-0.8969, 0.9582, 1.095), (-1.1, 0.9582, 1.095), (-0.8735, 0.427, 1.063), (-1.123, 0.427, 1.063), (-0.7875, 0.08323, 0.9617), (-1.209, 0.08323, 0.9617), (-0.7485, -0.1746, 0.9383), (-1.248, -0.1746, 0.9383), (-0.7328, -0.2918, 0.9148), (-1.264, -0.2918, 0.9148), (-0.7641, -0.3855, 0.8836), (-1.233, -0.3855, 0.8836), (-0.8344, -0.4011, 0.8836), (-1.163, -0.4011, 0.8836), (-0.9985, -0.4168, 0.8914), (-0.9985, 0.5754, 0.9773), (-0.9985, 0.7395, 1.016), (-0.6703, 1.005, 0.9929), (-1.327, 1.005, 0.9929), (-0.8344, 0.6692, 1.001), (-1.163, 0.6692, 1.001), (-0.8657, 0.7395, 1.009), (-1.131, 0.7395, 1.009), (-0.8813, -0.159, 0.9851), (-1.116, -0.159, 0.9851), (-0.9203, 0.08323, 1.001), (-1.077, 0.08323, 1.001), (-0.9985, 0.08323, 1.001), (-0.9985, 0.2004, 0.9929), (-0.9047, 0.2551, 1.032), (-1.092, 0.2551, 1.032), (-0.8657, 0.302, 1.048), (-1.131, 0.302, 1.048), (-0.8891, 0.3957, 1.032), (-1.108, 0.3957, 1.032), (-0.9594, 0.4035, 1.032), (-1.038, 0.4035, 1.032), (-0.9985, 0.3254, 1.079), (-0.9516, 0.3801, 1.063), (-1.045, 0.3801, 1.063), (-0.9047, 0.3723, 1.063), (-1.092, 0.3723, 1.063), (-0.8891, 0.302, 1.079), (-1.108, 0.302, 1.079), (-0.9203, 0.2785, 1.055), (-1.077, 0.2785, 1.055), (-0.9985, 0.2395, 1.055), (-0.7407, 0.216, 0.8054), (-1.256, 0.216, 0.8054), (-0.8344, 0.2864, 0.9617), (-1.163, 0.2864, 0.9617), (-0.8188, 0.216, 0.9617), (-1.178, 0.216, 0.9617), (-0.7641, 0.2785, 0.8054), (-1.233, 0.2785, 0.8054), (-0.9985, -0.3465, 0.9383), (-0.9516, -0.3386, 0.9383), (-1.045, -0.3386, 0.9383), (-0.9047, -0.2918, 0.9617), (-1.092, -0.2918, 0.9617), (-0.9047, -0.2136, 0.9773), (-1.092, -0.2136, 0.9773), (-0.9985, -0.2527, 0.907), (-0.9047, -0.2215, 0.9148), (-1.092, -0.2215, 0.9148), (-0.9047, -0.284, 0.8914), (-1.092, -0.284, 0.8914), (-0.9516, -0.323, 0.8836), (-1.045, -0.323, 0.8836), (-0.9985, -0.3308, 0.8836), (-0.8266, 0.7473, 1.032), (-1.17, 0.7473, 1.032), (-0.811, 0.6848, 1.024), (-1.186, 0.6848, 1.024), (-0.6625, 0.9582, 1.009), (-1.334, 0.9582, 1.009), (-0.725, 0.9504, 1.024), (-1.272, 0.9504, 1.024), (-0.5766, 0.927, 1.024), (-1.42, 0.927, 1.024), (-0.436, 0.8801, 0.9461), (-1.561, 0.8801, 0.9461), (-0.4125, 0.8176, 0.9383), (-1.584, 0.8176, 0.9383), (-0.4203, 0.7239, 0.9304), (-1.577, 0.7239, 0.9304), (-0.5219, 0.6301, 0.9695), (-1.475, 0.6301, 0.9695), (-0.6235, 0.591, 0.9929), (-1.373, 0.591, 0.9929), (-0.7719, 0.6379, 1.032), (-1.225, 0.6379, 1.032), (-0.8188, 0.8254, 1.032), (-1.178, 0.8254, 1.032), (-0.7875, 0.9035, 1.032), (-1.209, 0.9035, 1.032), (-0.7641, 0.8879, 1.009), (-1.233, 0.8879, 1.009), (-0.8032, 0.8254, 1.009), (-1.194, 0.8254, 1.009), (-0.7563, 0.6535, 1.009), (-1.241, 0.6535, 1.009), (-0.6235, 0.6145, 0.9773), (-1.373, 0.6145, 0.9773), (-0.5375, 0.6457, 0.9539), (-1.459, 0.6457, 0.9539), (-0.4516, 0.7395, 0.9226), (-1.545, 0.7395, 0.9226), (-0.4438, 0.8098, 0.9226), (-1.553, 0.8098, 0.9226), (-0.4672, 0.8645, 0.9304), (-1.53, 0.8645, 0.9304), (-0.5844, 0.9192, 1.001), (-1.413, 0.9192, 1.001), (-0.7172, 0.927, 1.016), (-1.28, 0.927, 1.016), (-0.6625, 0.9348, 1.001), (-1.334, 0.9348, 1.001), (-0.7953, 0.7004, 1.001), (-1.202, 0.7004, 1.001), (-0.8032, 0.7551, 1.001), (-1.194, 0.7551, 1.001), (-0.8891, 0.9895, 0.8601), (-1.108, 0.9895, 0.8601), (-0.8032, 1.193, 0.8679), (-1.194, 1.193, 0.8679), (-0.6625, 1.216, 0.8445), (-1.334, 1.216, 0.8445), (-0.5141, 1.083, 0.8054), (-1.483, 1.083, 0.8054), (-0.3188, 0.9817, 0.7429), (-1.678, 0.9817, 0.7429), (-0.2016, 0.9348, 0.7117), (-1.795, 0.9348, 0.7117), (-0.225, 0.6926, 0.6258), (-1.772, 0.6926, 0.6258), (-0.3969, 0.5285, 0.6648), (-1.6, 0.5285, 0.6648), (-0.561, 0.4348, 0.7195), (-1.436, 0.4348, 0.7195), (-0.9985, 1.427, 0.5398), (-0.9985, 1.513, 0.1726), (-0.9985, 0.3332, -0.4211), (-0.9985, 0.0676, 0.4383), (-0.9985, -0.448, 0.7117), (-0.9985, -0.2761, 0.5945), (-0.9985, -0.04177, 0.5711), (-0.9985, 0.04416, 0.532), (-0.1469, 0.7629, 0.3054), (-1.85, 0.7629, 0.3054), (-0.1391, 0.8489, 0.2039), (-1.858, 0.8489, 0.2039), (-0.225, 0.7942, -0.1867), (-1.772, 0.7942, -0.1867), (-0.5375, 0.966, -0.4524), (-1.459, 0.966, -0.4524), (-0.2641, 0.4817, 0.3211), (-1.733, 0.4817, 0.3211), (-0.4047, 0.4035, 0.0867), (-1.592, 0.4035, 0.0867), (-0.3578, 0.5207, -0.1789), (-1.639, 0.5207, -0.1789), (-0.6625, 0.5832, -0.4133), (-1.334, 0.5832, -0.4133), (-0.7641, 0.177, 0.657), (-1.233, 0.177, 0.657), (-0.8188, 0.1145, 0.5086), (-1.178, 0.1145, 0.5086), (-0.7094, -0.1824, 0.6336), (-1.288, -0.1824, 0.6336), (-0.7485, 0.02854, 0.6414), (-1.248, 0.02854, 0.6414), (-0.6703, -0.3855, 0.6492), (-1.327, -0.3855, 0.6492), (-0.8578, -0.2293, 0.6179), (-1.139, -0.2293, 0.6179), (-0.8735, -0.01052, 0.6101), (-1.123, -0.01052, 0.6101), (-0.8344, -0.4168, 0.6883), (-1.163, -0.4168, 0.6883), (-0.7797, 0.2473, 0.6804), (-1.217, 0.2473, 0.6804), (-0.7875, 0.302, 0.7195), (-1.209, 0.302, 0.7195), (-0.7953, 0.3567, 0.7508), (-1.202, 0.3567, 0.7508), (-0.7875, 0.1379, 0.4148), (-1.209, 0.1379, 0.4148), (-0.7016, 0.216, -0.01486), (-1.295, 0.216, -0.01486), (-0.6547, 0.3801, -0.2883), (-1.342, 0.3801, -0.2883), (-0.5453, 1.396, -0.1321), (-1.452, 1.396, -0.1321), (-0.5453, 1.458, 0.1804), (-1.452, 1.458, 0.1804), (0.08171, 2.597, 0.1278), (-2.076, 2.459, 0.4573), (-0.5375, 1.052, 0.6804), (-1.459, 1.052, 0.6804), (-0.2719, 0.9348, 0.5867), (-1.725, 0.9348, 0.5867), (-0.3657, 0.9817, 0.532), (-1.631, 0.9817, 0.532), (-0.3578, 1.232, 0.3054), (-1.639, 1.232, 0.3054), (-0.2016, 1.091, 0.3758), (-1.795, 1.091, 0.3758), (-0.2016, 1.146, 0.1336), (-1.795, 1.146, 0.1336), (-0.3578, 1.279, 0.05545), (-1.639, 1.279, 0.05545), (-0.3578, 1.208, -0.1946), (-1.639, 1.208, -0.1946), (-0.2016, 1.068, -0.1086), (-1.795, 1.068, -0.1086), (-0.3813, 0.8567, -0.3352), (-1.616, 0.8567, -0.3352), (-0.5141, 0.552, -0.2961), (-1.483, 0.552, -0.2961), (-0.1782, 0.8567, 0.04764), (-1.819, 0.8567, 0.04764), (-0.5922, 0.3567, 0.3992), (-1.405, 0.3567, 0.3992), (-0.5688, 0.3332, 0.03982), (-1.428, 0.3332, 0.03982), (-0.1078, 0.9348, 0.01639), (-1.889, 0.9348, 0.01639), (-0.225, 0.3879, 0.1258), (-1.772, 0.3879, 0.1258), (0.04059, 0.427, -0.07736), (-2.038, 0.427, -0.07736), (0.6673, 0.6392, -0.2577), (-2.28, 0.5832, -0.1789), (0.6217, 1.162, -0.2641), (-2.35, 0.8489, -0.1711), (0.2359, 1.036, -0.1711), (-2.233, 1.036, -0.1711), (0.02497, 1.005, -0.06174), (-2.022, 1.005, -0.06174), (0.01715, 0.9426, -0.0383), (-2.014, 0.9426, -0.0383), (0.5299, 1.213, -0.2373), (-2.186, 0.966, -0.1399), (0.2672, 0.8176, -0.1555), (-2.264, 0.8176, -0.1555), (0.2125, 0.6067, -0.1555), (-2.209, 0.6067, -0.1555), (0.03278, 0.4895, -0.05393), (-2.03, 0.4895, -0.05393), (-0.1703, 0.4582, 0.1179), (-1.827, 0.4582, 0.1179), (-0.0766, 0.8879, 0.03201), (-1.92, 0.8879, 0.03201), (-0.05316, 0.8332, -0.0383), (-1.944, 0.8332, -0.0383), (-0.1157, 0.5051, 0.03982), (-1.881, 0.5051, 0.03982), (0.04059, 0.5285, -0.1164), (-2.038, 0.5285, -0.1164), (0.189, 0.6223, -0.1946), (-2.186, 0.6223, -0.1946), (0.2359, 0.7785, -0.1946), (-2.233, 0.7785, -0.1946), (0.1734, 0.8879, -0.1867), (-2.17, 0.8879, -0.1867), (0.02497, 0.8723, -0.1086), (-2.022, 0.8723, -0.1086), (-0.1547, 0.8176, 0.03982), (-1.842, 0.8176, 0.03982), (-0.1625, 0.7004, -0.02268), (-1.834, 0.7004, -0.02268), (-0.2407, 0.6223, -0.02268), (-1.756, 0.6223, -0.02268), (-0.1782, 0.6145, -0.02268), (-1.819, 0.6145, -0.02268), (-0.1547, 0.5442, -0.02268), (-1.842, 0.5442, -0.02268), (-0.186, 0.5129, -0.02268), (-1.811, 0.5129, -0.02268), (-0.2719, 0.5285, 0.1804), (-1.725, 0.5285, 0.1804), (-0.2797, 0.5051, 0.07889), (-1.717, 0.5051, 0.07889), (-0.2797, 0.5676, 0.06326), (-1.717, 0.5676, 0.06326), (-0.2016, 0.7317, 0.03982), (-1.795, 0.7317, 0.03982), (-0.1078, 0.7707, -0.01486), (-1.889, 0.7707, -0.01486), (-0.1078, 0.7629, -0.06955), (-1.889, 0.7629, -0.06955), (-0.186, 0.5129, -0.06955), (-1.811, 0.5129, -0.06955), (-0.1469, 0.5442, -0.06955), (-1.85, 0.5442, -0.06955), (-0.1703, 0.6067, -0.06955), (-1.827, 0.6067, -0.06955), (-0.2328, 0.6223, -0.06955), (-1.764, 0.6223, -0.06955), (-0.1547, 0.7004, -0.06955), (-1.842, 0.7004, -0.06955), (0.04059, 0.8567, -0.1633), (-2.038, 0.8567, -0.1633), (0.189, 0.8723, -0.2336), (-2.186, 0.8723, -0.2336), (0.2593, 0.7707, -0.2414), (-2.256, 0.7707, -0.2414), (0.2125, 0.6145, -0.2336), (-2.209, 0.6145, -0.2336), (0.0484, 0.5285, -0.1711), (-2.045, 0.5285, -0.1711), (-0.1157, 0.5129, -0.01486), (-1.881, 0.5129, -0.01486), (-0.04535, 0.8176, -0.09299), (-1.952, 0.8176, -0.09299), (-0.1078, 0.6379, -0.07736), (-1.889, 0.6379, -0.07736), (-0.06097, 0.591, -0.08518), (-1.936, 0.591, -0.08518), (0.00153, 0.6535, -0.1164), (-1.998, 0.6535, -0.1164), (-0.03753, 0.7004, -0.1008), (-1.959, 0.7004, -0.1008), (0.01715, 0.7629, -0.1242), (-2.014, 0.7629, -0.1242), (0.05622, 0.716, -0.1321), (-2.053, 0.716, -0.1321), (0.1109, 0.7395, -0.1399), (-2.108, 0.7395, -0.1399), (0.08747, 0.802, -0.1399), (-2.084, 0.802, -0.1399), (0.02497, 0.966, -0.2336), (-2.022, 0.966, -0.2336), (0.2515, 0.9973, -0.2961), (-2.248, 0.9973, -0.2961), (0.3687, 0.8254, -0.2492), (-2.366, 0.8254, -0.2492), (0.314, 0.5832, -0.2805), (-2.311, 0.5832, -0.2805), (0.04059, 0.4426, -0.2414), (-2.038, 0.4426, -0.2414), (-0.2094, 0.4035, -0.07736), (-1.788, 0.4035, -0.07736), (-0.1391, 0.9114, -0.1321), (-1.858, 0.9114, -0.1321)], [], [(46, 0, 2, 44), (3, 1, 47, 45), (44, 2, 4, 42), (5, 3, 45, 43), (2, 8, 6, 4), (7, 9, 3, 5), (0, 10, 8, 2), (9, 11, 1, 3), (10, 12, 14, 8), (15, 13, 11, 9), (8, 14, 16, 6), (17, 15, 9, 7), (14, 20, 18, 16), (19, 21, 15, 17), (12, 22, 20, 14), (21, 23, 13, 15), (22, 24, 26, 20), (27, 25, 23, 21), (20, 26, 28, 18), (29, 27, 21, 19), (26, 32, 30, 28), (31, 33, 27, 29), (24, 34, 32, 26), (33, 35, 25, 27), (34, 36, 38, 32), (39, 37, 35, 33), (32, 38, 40, 30), (41, 39, 33, 31), (38, 44, 42, 40), (43, 45, 39, 41), (36, 46, 44, 38), (45, 47, 37, 39), (46, 36, 50, 48), (51, 37, 47, 49), (36, 34, 52, 50), (53, 35, 37, 51), (34, 24, 54, 52), (55, 25, 35, 53), (24, 22, 56, 54), (57, 23, 25, 55), (22, 12, 58, 56), (59, 13, 23, 57), (12, 10, 62, 58), (63, 11, 13, 59), (10, 0, 64, 62), (65, 1, 11, 63), (0, 46, 48, 64), (49, 47, 1, 65), (60, 64, 48), (49, 65, 61), (62, 64, 60), (61, 65, 63), (60, 58, 62), (63, 59, 61), (60, 56, 58), (59, 57, 61), (60, 54, 56), (57, 55, 61), (60, 52, 54), (55, 53, 61), (60, 50, 52), (53, 51, 61), (60, 48, 50), (51, 49, 61), (88, 173, 175, 90), (175, 174, 89, 90), (86, 171, 173, 88), (174, 172, 87, 89), (84, 169, 171, 86), (172, 170, 85, 87), (82, 167, 169, 84), (170, 168, 83, 85), (80, 165, 167, 82), (168, 166, 81, 83), (78, 91, 145, 163), (146, 92, 79, 164), (91, 93, 147, 145), (148, 94, 92, 146), (93, 95, 149, 147), (150, 96, 94, 148), (95, 97, 151, 149), (152, 98, 96, 150), (97, 99, 153, 151), (154, 100, 98, 152), (99, 101, 155, 153), (156, 102, 100, 154), (101, 103, 157, 155), (158, 104, 102, 156), (103, 105, 159, 157), (160, 106, 104, 158), (105, 107, 161, 159), (162, 108, 106, 160), (107, 66, 67, 161), (67, 66, 108, 162), (109, 127, 159, 161), (160, 128, 110, 162), (127, 178, 157, 159), (158, 179, 128, 160), (125, 155, 157, 178), (158, 156, 126, 179), (123, 153, 155, 125), (156, 154, 124, 126), (121, 151, 153, 123), (154, 152, 122, 124), (119, 149, 151, 121), (152, 150, 120, 122), (117, 147, 149, 119), (150, 148, 118, 120), (115, 145, 147, 117), (148, 146, 116, 118), (113, 163, 145, 115), (146, 164, 114, 116), (113, 180, 176, 163), (176, 181, 114, 164), (109, 161, 67, 111), (67, 162, 110, 112), (111, 67, 177, 182), (177, 67, 112, 183), (176, 180, 182, 177), (183, 181, 176, 177), (134, 136, 175, 173), (175, 136, 135, 174), (132, 134, 173, 171), (174, 135, 133, 172), (130, 132, 171, 169), (172, 133, 131, 170), (165, 186, 184, 167), (185, 187, 166, 168), (130, 169, 167, 184), (168, 170, 131, 185), (143, 189, 188, 186), (188, 189, 144, 187), (184, 186, 188, 68), (188, 187, 185, 68), (129, 130, 184, 68), (185, 131, 129, 68), (141, 192, 190, 143), (191, 193, 142, 144), (139, 194, 192, 141), (193, 195, 140, 142), (138, 196, 194, 139), (195, 197, 138, 140), (137, 70, 196, 138), (197, 70, 137, 138), (189, 143, 190, 69), (191, 144, 189, 69), (69, 190, 205, 207), (206, 191, 69, 207), (70, 198, 199, 196), (200, 198, 70, 197), (196, 199, 201, 194), (202, 200, 197, 195), (194, 201, 203, 192), (204, 202, 195, 193), (192, 203, 205, 190), (206, 204, 193, 191), (198, 203, 201, 199), (202, 204, 198, 200), (198, 207, 205, 203), (206, 207, 198, 204), (138, 139, 163, 176), (164, 140, 138, 176), (139, 141, 210, 163), (211, 142, 140, 164), (141, 143, 212, 210), (213, 144, 142, 211), (143, 186, 165, 212), (166, 187, 144, 213), (80, 208, 212, 165), (213, 209, 81, 166), (208, 214, 210, 212), (211, 215, 209, 213), (78, 163, 210, 214), (211, 164, 79, 215), (130, 129, 71, 221), (71, 129, 131, 222), (132, 130, 221, 219), (222, 131, 133, 220), (134, 132, 219, 217), (220, 133, 135, 218), (136, 134, 217, 216), (218, 135, 136, 216), (216, 217, 228, 230), (229, 218, 216, 230), (217, 219, 226, 228), (227, 220, 218, 229), (219, 221, 224, 226), (225, 222, 220, 227), (221, 71, 223, 224), (223, 71, 222, 225), (223, 230, 228, 224), (229, 230, 223, 225), (224, 228, 226), (227, 229, 225), (182, 180, 233, 231), (234, 181, 183, 232), (111, 182, 231, 253), (232, 183, 112, 254), (109, 111, 253, 255), (254, 112, 110, 256), (180, 113, 251, 233), (252, 114, 181, 234), (113, 115, 249, 251), (250, 116, 114, 252), (115, 117, 247, 249), (248, 118, 116, 250), (117, 119, 245, 247), (246, 120, 118, 248), (119, 121, 243, 245), (244, 122, 120, 246), (121, 123, 241, 243), (242, 124, 122, 244), (123, 125, 239, 241), (240, 126, 124, 242), (125, 178, 235, 239), (236, 179, 126, 240), (178, 127, 237, 235), (238, 128, 179, 236), (127, 109, 255, 237), (256, 110, 128, 238), (237, 255, 257, 275), (258, 256, 238, 276), (235, 237, 275, 277), (276, 238, 236, 278), (239, 235, 277, 273), (278, 236, 240, 274), (241, 239, 273, 271), (274, 240, 242, 272), (243, 241, 271, 269), (272, 242, 244, 270), (245, 243, 269, 267), (270, 244, 246, 268), (247, 245, 267, 265), (268, 246, 248, 266), (249, 247, 265, 263), (266, 248, 250, 264), (251, 249, 263, 261), (264, 250, 252, 262), (233, 251, 261, 279), (262, 252, 234, 280), (255, 253, 259, 257), (260, 254, 256, 258), (253, 231, 281, 259), (282, 232, 254, 260), (231, 233, 279, 281), (280, 234, 232, 282), (66, 107, 283, 72), (284, 108, 66, 72), (107, 105, 285, 283), (286, 106, 108, 284), (105, 103, 287, 285), (288, 104, 106, 286), (103, 101, 289, 287), (290, 102, 104, 288), (101, 99, 291, 289), (292, 100, 102, 290), (99, 97, 293, 291), (294, 98, 100, 292), (97, 95, 295, 293), (296, 96, 98, 294), (95, 93, 297, 295), (298, 94, 96, 296), (93, 91, 299, 297), (300, 92, 94, 298), (307, 308, 327, 337), (328, 308, 307, 338), (306, 307, 337, 335), (338, 307, 306, 336), (305, 306, 335, 339), (336, 306, 305, 340), (88, 90, 305, 339), (305, 90, 89, 340), (86, 88, 339, 333), (340, 89, 87, 334), (84, 86, 333, 329), (334, 87, 85, 330), (82, 84, 329, 331), (330, 85, 83, 332), (329, 335, 337, 331), (338, 336, 330, 332), (329, 333, 339, 335), (340, 334, 330, 336), (325, 331, 337, 327), (338, 332, 326, 328), (80, 82, 331, 325), (332, 83, 81, 326), (208, 341, 343, 214), (344, 342, 209, 215), (80, 325, 341, 208), (342, 326, 81, 209), (78, 214, 343, 345), (344, 215, 79, 346), (78, 345, 299, 91), (300, 346, 79, 92), (76, 323, 351, 303), (352, 324, 76, 303), (303, 351, 349, 77), (350, 352, 303, 77), (77, 349, 347, 304), (348, 350, 77, 304), (304, 347, 327, 308), (328, 348, 304, 308), (325, 327, 347, 341), (348, 328, 326, 342), (295, 297, 317, 309), (318, 298, 296, 310), (75, 315, 323, 76), (324, 316, 75, 76), (301, 357, 355, 302), (356, 358, 301, 302), (302, 355, 353, 74), (354, 356, 302, 74), (74, 353, 315, 75), (316, 354, 74, 75), (291, 293, 361, 363), (362, 294, 292, 364), (363, 361, 367, 365), (368, 362, 364, 366), (365, 367, 369, 371), (370, 368, 366, 372), (371, 369, 375, 373), (376, 370, 372, 374), (313, 377, 373, 375), (374, 378, 314, 376), (315, 353, 373, 377), (374, 354, 316, 378), (353, 355, 371, 373), (372, 356, 354, 374), (355, 357, 365, 371), (366, 358, 356, 372), (357, 359, 363, 365), (364, 360, 358, 366), (289, 291, 363, 359), (364, 292, 290, 360), (73, 359, 357, 301), (358, 360, 73, 301), (283, 285, 287, 289), (288, 286, 284, 290), (283, 289, 359, 73), (360, 290, 284, 73), (72, 283, 73), (73, 284, 72), (293, 295, 309, 361), (310, 296, 294, 362), (309, 311, 367, 361), (368, 312, 310, 362), (311, 381, 369, 367), (370, 382, 312, 368), (313, 375, 369, 381), (370, 376, 314, 382), (347, 349, 385, 383), (386, 350, 348, 384), (317, 383, 385, 319), (386, 384, 318, 320), (297, 299, 383, 317), (384, 300, 298, 318), (299, 343, 341, 383), (342, 344, 300, 384), (341, 347, 383), (384, 348, 342), (299, 345, 343), (344, 346, 300), (313, 321, 379, 377), (380, 322, 314, 378), (315, 377, 379, 323), (380, 378, 316, 324), (319, 385, 379, 321), (380, 386, 320, 322), (349, 351, 379, 385), (380, 352, 350, 386), (323, 379, 351), (352, 380, 324), (399, 387, 413, 401), (414, 388, 400, 402), (399, 401, 403, 397), (404, 402, 400, 398), (397, 403, 405, 395), (406, 404, 398, 396), (395, 405, 407, 393), (408, 406, 396, 394), (393, 407, 409, 391), (410, 408, 394, 392), (391, 409, 411, 389), (412, 410, 392, 390), (409, 419, 417, 411), (418, 420, 410, 412), (407, 421, 419, 409), (420, 422, 408, 410), (405, 423, 421, 407), (422, 424, 406, 408), (403, 425, 423, 405), (424, 426, 404, 406), (401, 427, 425, 403), (426, 428, 402, 404), (401, 413, 415, 427), (416, 414, 402, 428), (317, 319, 443, 441), (444, 320, 318, 442), (319, 389, 411, 443), (412, 390, 320, 444), (309, 317, 441, 311), (442, 318, 310, 312), (381, 429, 413, 387), (414, 430, 382, 388), (411, 417, 439, 443), (440, 418, 412, 444), (437, 445, 443, 439), (444, 446, 438, 440), (433, 445, 437, 435), (438, 446, 434, 436), (431, 447, 445, 433), (446, 448, 432, 434), (429, 447, 431, 449), (432, 448, 430, 450), (413, 429, 449, 415), (450, 430, 414, 416), (311, 447, 429, 381), (430, 448, 312, 382), (311, 441, 445, 447), (446, 442, 312, 448), (441, 443, 445), (446, 444, 442), (415, 449, 451, 475), (452, 450, 416, 476), (449, 431, 461, 451), (462, 432, 450, 452), (431, 433, 459, 461), (460, 434, 432, 462), (433, 435, 457, 459), (458, 436, 434, 460), (435, 437, 455, 457), (456, 438, 436, 458), (437, 439, 453, 455), (454, 440, 438, 456), (439, 417, 473, 453), (474, 418, 440, 454), (427, 415, 475, 463), (476, 416, 428, 464), (425, 427, 463, 465), (464, 428, 426, 466), (423, 425, 465, 467), (466, 426, 424, 468), (421, 423, 467, 469), (468, 424, 422, 470), (419, 421, 469, 471), (470, 422, 420, 472), (417, 419, 471, 473), (472, 420, 418, 474), (457, 455, 479, 477), (480, 456, 458, 478), (477, 479, 481, 483), (482, 480, 478, 484), (483, 481, 487, 485), (488, 482, 484, 486), (485, 487, 489, 491), (490, 488, 486, 492), (463, 475, 485, 491), (486, 476, 464, 492), (451, 483, 485, 475), (486, 484, 452, 476), (451, 461, 477, 483), (478, 462, 452, 484), (457, 477, 461, 459), (462, 478, 458, 460), (453, 473, 479, 455), (480, 474, 454, 456), (471, 481, 479, 473), (480, 482, 472, 474), (469, 487, 481, 471), (482, 488, 470, 472), (467, 489, 487, 469), (488, 490, 468, 470), (465, 491, 489, 467), (490, 492, 466, 468), (463, 491, 465), (466, 492, 464), (391, 389, 503, 501), (504, 390, 392, 502), (393, 391, 501, 499), (502, 392, 394, 500), (395, 393, 499, 497), (500, 394, 396, 498), (397, 395, 497, 495), (498, 396, 398, 496), (399, 397, 495, 493), (496, 398, 400, 494), (387, 399, 493, 505), (494, 400, 388, 506), (493, 501, 503, 505), (504, 502, 494, 506), (493, 495, 499, 501), (500, 496, 494, 502), (495, 497, 499), (500, 498, 496), (313, 381, 387, 505), (388, 382, 314, 506), (313, 505, 503, 321), (504, 506, 314, 322), (319, 321, 503, 389), (504, 322, 320, 390)])
me_monkey.materials.append(mat_monkey_skin)
me_monkey.use_remesh_preserve_volume = False
me_monkey.use_remesh_preserve_attributes = False
me_monkey.use_mirror_vertex_groups = False
me_monkey.update()
me_cube_005 = bpy.data.meshes.new('Cube.005')
me_cube_005.from_pydata([(1.0, 1.0, -1.0), (1.0, -1.0, -1.0), (-1.0, -1.0, -1.0), (-1.0, 1.0, -1.0), (1.0, 1.0, 1.0), (1.0, -1.0, 1.0), (-1.0, -1.0, 1.0), (-1.0, 1.0, 1.0)], [], [(0, 1, 2, 3), (4, 7, 6, 5), (0, 4, 5, 1), (1, 5, 6, 2), (2, 6, 7, 3), (4, 0, 3, 7)])
me_cube_005.use_remesh_preserve_volume = False
me_cube_005.use_remesh_preserve_attributes = False
me_cube_005.use_mirror_vertex_groups = False
me_cube_005.update()
me_cube_004 = bpy.data.meshes.new('Cube.004')
me_cube_004.from_pydata([(1.0, 1.0, -1.0), (1.0, -1.0, -1.0), (-1.0, -1.0, -1.0), (-1.0, 1.0, -1.0), (1.0, 1.0, 1.0), (1.0, -1.0, 1.0), (-1.0, -1.0, 1.0), (-1.0, 1.0, 1.0)], [], [(0, 1, 2, 3), (4, 7, 6, 5), (0, 4, 5, 1), (1, 5, 6, 2), (2, 6, 7, 3), (4, 0, 3, 7)])
me_cube_004.use_remesh_preserve_volume = False
me_cube_004.use_remesh_preserve_attributes = False
me_cube_004.use_mirror_vertex_groups = False
me_cube_004.update()
me_cube_003 = bpy.data.meshes.new('Cube.003')
me_cube_003.from_pydata([(1.0, 1.0, -1.0), (1.0, -1.0, -1.0), (-1.0, -1.0, -1.0), (-1.0, 1.0, -1.0), (1.0, 1.0, 1.0), (1.0, -1.0, 1.0), (-1.0, -1.0, 1.0), (-1.0, 1.0, 1.0)], [], [(0, 1, 2, 3), (4, 7, 6, 5), (0, 4, 5, 1), (1, 5, 6, 2), (2, 6, 7, 3), (4, 0, 3, 7)])
me_cube_003.use_remesh_preserve_volume = False
me_cube_003.use_remesh_preserve_attributes = False
me_cube_003.use_mirror_vertex_groups = False
me_cube_003.update()
me_cube_002 = bpy.data.meshes.new('Cube.002')
me_cube_002.from_pydata([(1.0, 1.0, -1.0), (1.0, -1.0, -1.0), (-1.0, -1.0, -1.0), (-1.0, 1.0, -1.0), (1.0, 1.0, 1.0), (1.0, -1.0, 1.0), (-1.0, -1.0, 1.0), (-1.0, 1.0, 1.0)], [], [(0, 1, 2, 3), (4, 7, 6, 5), (0, 4, 5, 1), (1, 5, 6, 2), (2, 6, 7, 3), (4, 0, 3, 7)])
me_cube_002.use_remesh_preserve_volume = False
me_cube_002.use_remesh_preserve_attributes = False
me_cube_002.use_mirror_vertex_groups = False
me_cube_002.update()
me_cube_001 = bpy.data.meshes.new('Cube.001')
me_cube_001.from_pydata([(1.0, 1.0, -1.0), (1.0, -1.0, -1.0), (-1.0, -1.0, -1.0), (-1.0, 1.0, -1.0), (1.0, 1.0, 1.0), (1.0, -1.0, 1.0), (-1.0, -1.0, 1.0), (-1.0, 1.0, 1.0)], [], [(0, 1, 2, 3), (4, 7, 6, 5), (0, 4, 5, 1), (1, 5, 6, 2), (2, 6, 7, 3), (4, 0, 3, 7)])
me_cube_001.use_remesh_preserve_volume = False
me_cube_001.use_remesh_preserve_attributes = False
me_cube_001.use_mirror_vertex_groups = False
me_cube_001.update()
me_cube = bpy.data.meshes.new('Cube')
me_cube.from_pydata([(1.0, 1.0, -1.0), (1.0, -1.0, -1.0), (-1.0, -1.0, -1.0), (-1.0, 1.0, -1.0), (1.0, 1.0, 1.0), (1.0, -1.0, 1.0), (-1.0, -1.0, 1.0), (-1.0, 1.0, 1.0)], [], [(0, 1, 2, 3), (4, 7, 6, 5), (0, 4, 5, 1), (1, 5, 6, 2), (2, 6, 7, 3), (4, 0, 3, 7)])
me_cube.use_remesh_preserve_volume = False
me_cube.use_remesh_preserve_attributes = False
me_cube.use_mirror_vertex_groups = False
me_cube.update()

# ---- objects
ob_cube_055 = bpy.data.objects.new('Cube.055', me_cube_055)
ob_cube_053 = bpy.data.objects.new('Cube.053', me_cube_053)
ob_cube_052 = bpy.data.objects.new('Cube.052', me_cube_052)
ob_cube_051 = bpy.data.objects.new('Cube.051', me_cube_051)
ob_cube_050 = bpy.data.objects.new('Cube.050', me_cube_050)
ob_cube_049 = bpy.data.objects.new('Cube.049', me_cube_049)
ob_cube_048 = bpy.data.objects.new('Cube.048', me_cube_048)
ob_cube_047 = bpy.data.objects.new('Cube.047', me_cube_047)
ob_cube_046 = bpy.data.objects.new('Cube.046', me_cube_046)
ob_cube_045 = bpy.data.objects.new('Cube.045', me_cube_045)
ob_cube_044 = bpy.data.objects.new('Cube.044', me_cube_044)
ob_cube_043 = bpy.data.objects.new('Cube.043', me_cube_043)
ob_cube_042 = bpy.data.objects.new('Cube.042', me_cube_042)
ob_cube_041 = bpy.data.objects.new('Cube.041', me_cube_041)
ob_cube_040 = bpy.data.objects.new('Cube.040', me_cube_040)
ob_cube_039 = bpy.data.objects.new('Cube.039', me_cube_039)
ob_cube_038 = bpy.data.objects.new('Cube.038', me_cube_038)
ob_cube_037 = bpy.data.objects.new('Cube.037', me_cube_037)
ob_cube_036 = bpy.data.objects.new('Cube.036', me_cube_036)
ob_cube_035 = bpy.data.objects.new('Cube.035', me_cube_035)
ob_cube_034 = bpy.data.objects.new('Cube.034', me_cube_034)
ob_cube_033 = bpy.data.objects.new('Cube.033', me_cube_033)
ob_cube_032 = bpy.data.objects.new('Cube.032', me_cube_032)
ob_cube_031 = bpy.data.objects.new('Cube.031', me_cube_031)
ob_cube_030 = bpy.data.objects.new('Cube.030', me_cube_030)
ob_cube_029 = bpy.data.objects.new('Cube.029', me_cube_029)
ob_cube_028 = bpy.data.objects.new('Cube.028', me_cube_028)
ob_cube_027 = bpy.data.objects.new('Cube.027', me_cube_027)
ob_cube_026 = bpy.data.objects.new('Cube.026', me_cube_026)
ob_cube_025 = bpy.data.objects.new('Cube.025', me_cube_025)
ob_cube_024 = bpy.data.objects.new('Cube.024', me_cube_024)
ob_cube_023 = bpy.data.objects.new('Cube.023', me_cube_023)
ob_cube_022 = bpy.data.objects.new('Cube.022', me_cube_022)
ob_cube_021 = bpy.data.objects.new('Cube.021', me_cube_021)
ob_cube_020 = bpy.data.objects.new('Cube.020', me_cube_020)
ob_cube_019 = bpy.data.objects.new('Cube.019', me_cube_019)
ob_cube_018 = bpy.data.objects.new('Cube.018', me_cube_018)
ob_cube_017 = bpy.data.objects.new('Cube.017', me_cube_017)
ob_cube_016 = bpy.data.objects.new('Cube.016', me_cube_016)
ob_cube_015 = bpy.data.objects.new('Cube.015', me_cube_015)
ob_cube_014 = bpy.data.objects.new('Cube.014', me_cube_014)
ob_cube_013 = bpy.data.objects.new('Cube.013', me_cube_013)
ob_cube_012 = bpy.data.objects.new('Cube.012', me_cube_012)
ob_cube_011 = bpy.data.objects.new('Cube.011', me_cube_011)
ob_cube_010 = bpy.data.objects.new('Cube.010', me_cube_010)
ob_cube_009 = bpy.data.objects.new('Cube.009', me_cube_009)
ob_cube_008 = bpy.data.objects.new('Cube.008', me_cube_008)
ob_cube_007 = bpy.data.objects.new('Cube.007', me_cube_007)
ob_cube_006 = bpy.data.objects.new('Cube.006', me_cube_006)
ob_monkey = bpy.data.objects.new('Monkey', me_monkey)
ob_cube_005 = bpy.data.objects.new('Cube.005', me_cube_005)
ob_cube_004 = bpy.data.objects.new('Cube.004', me_cube_004)
ob_cube_003 = bpy.data.objects.new('Cube.003', me_cube_003)
ob_cube_002 = bpy.data.objects.new('Cube.002', me_cube_002)
ob_cube_001 = bpy.data.objects.new('Cube.001', me_cube_001)
ob_cube = bpy.data.objects.new('Cube', me_cube)
ob_lamp = bpy.data.objects.new('Lamp', light_lamp)
ob_camera = bpy.data.objects.new('Camera', cam_camera)

# ---- transforms, parenting, visibility, modifiers, constraints
ob_cube_055.location = (-1.991, -0.6768, 1.5)
ob_cube_055.rotation_euler = (-0.04975, -0.01287, -6.283)
ob_cube_055.scale = (0.1315, 0.02629, 0.1972)
ob_cube_055.lineart.crease_threshold = 0.0
ob_cube_053.location = (-1.851, -1.831, 1.5)
ob_cube_053.rotation_euler = (-0.04975, -0.01287, -6.283)
ob_cube_053.scale = (1.0, 0.2, 1.5)
ob_cube_053.lineart.crease_threshold = 0.0
ob_cube_052.location = (-1.677, -2.94, 1.5)
ob_cube_052.rotation_euler = (-0.04975, -0.01287, -6.283)
ob_cube_052.scale = (1.0, 0.2, 1.5)
ob_cube_052.lineart.crease_threshold = 0.0
ob_cube_051.location = (5.42, 3.916, 1.5)
ob_cube_051.rotation_euler = (-0.04975, -0.01287, -6.283)
ob_cube_051.scale = (1.0, 0.2, 1.5)
ob_cube_051.lineart.crease_threshold = 0.0
ob_cube_050.location = (2.68, 3.617, 1.5)
ob_cube_050.rotation_euler = (-0.04975, -0.01287, -6.283)
ob_cube_050.scale = (1.0, 0.2, 1.5)
ob_cube_050.lineart.crease_threshold = 0.0
ob_cube_049.location = (-0.135, 3.268, 1.5)
ob_cube_049.rotation_euler = (-0.04975, -0.01287, -6.283)
ob_cube_049.scale = (1.0, 0.2, 1.5)
ob_cube_049.lineart.crease_threshold = 0.0
ob_cube_048.location = (2.808, 1.896, 1.5)
ob_cube_048.rotation_euler = (-0.04975, -0.01287, -6.283)
ob_cube_048.scale = (1.0, 0.2, 1.5)
ob_cube_048.lineart.crease_threshold = 0.0
ob_cube_047.location = (4.881, 1.582, 1.5)
ob_cube_047.rotation_euler = (-0.04975, -0.01287, -6.283)
ob_cube_047.scale = (1.0, 0.2, 1.5)
ob_cube_047.lineart.crease_threshold = 0.0
ob_cube_046.location = (0.1767, 1.691, 1.5)
ob_cube_046.rotation_euler = (-0.04975, -0.01287, -6.283)
ob_cube_046.scale = (1.0, 0.2, 1.5)
ob_cube_046.lineart.crease_threshold = 0.0
ob_cube_045.location = (1.608, 0.1728, 1.5)
ob_cube_045.rotation_euler = (-0.04975, -0.01287, -6.283)
ob_cube_045.scale = (1.0, 0.2, 1.5)
ob_cube_045.lineart.crease_threshold = 0.0
ob_cube_044.location = (4.19, 0.4523, 1.5)
ob_cube_044.rotation_euler = (-0.04975, -0.01287, -6.283)
ob_cube_044.scale = (1.0, 0.2, 1.5)
ob_cube_044.lineart.crease_threshold = 0.0
ob_cube_043.location = (2.871, -1.286, 1.5)
ob_cube_043.rotation_euler = (-0.04975, -0.01287, -6.283)
ob_cube_043.scale = (1.0, 0.2, 1.5)
ob_cube_043.lineart.crease_threshold = 0.0
ob_cube_042.location = (1.187, -2.666, 1.5)
ob_cube_042.rotation_euler = (-0.04975, -0.01287, -6.283)
ob_cube_042.scale = (1.0, 0.2, 1.5)
ob_cube_042.lineart.crease_threshold = 0.0
ob_cube_041.location = (-0.4269, -3.956, 1.526)
ob_cube_041.rotation_euler = (-0.04975, -0.01287, -6.283)
ob_cube_041.scale = (1.0, 0.2, 1.5)
ob_cube_041.lineart.crease_threshold = 0.0
ob_cube_040.location = (-1.872, -4.983, 1.5)
ob_cube_040.rotation_euler = (-0.04975, -0.01287, -6.283)
ob_cube_040.scale = (1.0, 0.2, 1.5)
ob_cube_040.lineart.crease_threshold = 0.0
ob_cube_039.location = (-3.312, -6.05, 1.5)
ob_cube_039.rotation_euler = (-0.04975, -0.01287, -6.283)
ob_cube_039.scale = (1.0, 0.2, 1.5)
ob_cube_039.lineart.crease_threshold = 0.0
ob_cube_038.location = (-3.113, -7.358, 1.5)
ob_cube_038.rotation_euler = (-0.04975, -0.01287, -5.76)
ob_cube_038.scale = (1.0, 0.2, 1.5)
ob_cube_038.lineart.crease_threshold = 0.0
ob_cube_037.location = (-2.349, -8.353, 1.5)
ob_cube_037.rotation_euler = (-0.04975, -0.01287, -5.236)
ob_cube_037.scale = (1.0, 0.2, 1.5)
ob_cube_037.lineart.crease_threshold = 0.0
ob_cube_036.location = (-1.235, -8.579, 1.5)
ob_cube_036.rotation_euler = (-0.04975, -0.01287, -4.712)
ob_cube_036.scale = (1.0, 0.2, 1.5)
ob_cube_036.lineart.crease_threshold = 0.0
ob_cube_035.location = (0.1733, -8.287, 1.5)
ob_cube_035.rotation_euler = (-0.04975, -0.01287, -4.712)
ob_cube_035.scale = (1.0, 0.2, 1.5)
ob_cube_035.lock_location = (False, False, True)
ob_cube_035.lineart.crease_threshold = 0.0
ob_cube_034.location = (1.633, -8.419, 1.5)
ob_cube_034.rotation_euler = (-0.04975, -0.01287, -4.712)
ob_cube_034.scale = (1.0, 0.2, 1.5)
ob_cube_034.lock_location = (False, False, True)
ob_cube_034.lineart.crease_threshold = 0.0
ob_cube_033.location = (3.002, -8.446, 1.5)
ob_cube_033.rotation_euler = (-0.04975, -0.01287, -4.712)
ob_cube_033.scale = (1.0, 0.2, 1.5)
ob_cube_033.lineart.crease_threshold = 0.0
ob_cube_032.location = (4.494, -8.338, 1.5)
ob_cube_032.rotation_euler = (-0.04975, -0.01287, -4.712)
ob_cube_032.scale = (1.0, 0.2, 1.5)
ob_cube_032.lineart.crease_threshold = 0.0
ob_cube_031.location = (6.0, -8.0, 1.632)
ob_cube_031.rotation_euler = (-0.04975, -0.01287, -4.363)
ob_cube_031.scale = (1.0, 0.2, 1.5)
ob_cube_031.lineart.crease_threshold = 0.0
ob_cube_030.location = (7.101, -7.063, 1.783)
ob_cube_030.rotation_euler = (-0.04975, -0.01287, -3.84)
ob_cube_030.scale = (1.0, 0.2, 1.5)
ob_cube_030.lineart.crease_threshold = 0.0
ob_cube_029.location = (8.111, -5.801, 1.783)
ob_cube_029.rotation_euler = (-0.04975, -0.01287, -3.142)
ob_cube_029.scale = (1.0, 0.2, 1.5)
ob_cube_029.lineart.crease_threshold = 0.0
ob_cube_028.location = (8.055, -4.702, 1.632)
ob_cube_028.rotation_euler = (-0.04975, -0.01287, -3.142)
ob_cube_028.scale = (1.0, 0.2, 1.5)
ob_cube_028.lineart.crease_threshold = 0.0
ob_cube_027.location = (7.956, -3.463, 1.669)
ob_cube_027.rotation_euler = (-0.04975, -0.01287, -3.142)
ob_cube_027.scale = (1.0, 0.2, 1.5)
ob_cube_027.lineart.crease_threshold = 0.0
ob_cube_026.location = (7.874, -2.108, 1.558)
ob_cube_026.rotation_euler = (-0.04975, -0.01287, -3.142)
ob_cube_026.scale = (1.0, 0.2, 1.5)
ob_cube_026.lineart.crease_threshold = 0.0
ob_cube_025.location = (7.767, -0.6815, 1.552)
ob_cube_025.rotation_euler = (-0.04975, -0.01287, -3.142)
ob_cube_025.scale = (1.0, 0.2, 1.5)
ob_cube_025.lineart.crease_threshold = 0.0
ob_cube_024.location = (7.655, 0.6613, 1.614)
ob_cube_024.rotation_euler = (-0.04975, -0.01287, -3.142)
ob_cube_024.scale = (1.0, 0.2, 1.5)
ob_cube_024.lineart.crease_threshold = 0.0
ob_cube_023.location = (7.592, 1.86, 1.466)
ob_cube_023.rotation_euler = (-0.04975, -0.01287, -3.142)
ob_cube_023.scale = (1.0, 0.2, 1.5)
ob_cube_023.lineart.crease_threshold = 0.0
ob_cube_022.location = (7.5, 3.0, 1.5)
ob_cube_022.rotation_euler = (-0.04975, -0.01287, -3.142)
ob_cube_022.scale = (1.0, 0.2, 1.5)
ob_cube_022.lineart.crease_threshold = 0.0
ob_cube_021.location = (8.427, 4.235, 1.423)
ob_cube_021.rotation_euler = (-0.04975, -0.01287, -3.142)
ob_cube_021.scale = (1.0, 0.2, 1.5)
ob_cube_021.lineart.crease_threshold = 0.0
ob_cube_020.location = (7.942, 5.495, 1.734)
ob_cube_020.rotation_euler = (-0.04975, -0.01287, -3.142)
ob_cube_020.scale = (1.0, 0.2, 1.5)
ob_cube_020.lineart.crease_threshold = 0.0
ob_cube_019.location = (6.5, 6.329, 1.778)
ob_cube_019.rotation_euler = (-0.04975, -0.01286, -2.094)
ob_cube_019.scale = (1.0, 0.2, 1.5)
ob_cube_019.lineart.crease_threshold = 0.0
ob_cube_018.location = (5.0, 7.0, 1.5)
ob_cube_018.rotation_euler = (-0.04975, -0.01287, -1.396)
ob_cube_018.scale = (1.0, 0.2, 1.5)
ob_cube_018.lineart.crease_threshold = 0.0
ob_cube_017.location = (4.0, 7.0, 1.5)
ob_cube_017.rotation_euler = (-0.04975, -0.01287, -1.396)
ob_cube_017.scale = (1.0, 0.2, 1.5)
ob_cube_017.lineart.crease_threshold = 0.0
ob_cube_016.location = (3.0, 7.0, 1.5)
ob_cube_016.rotation_euler = (-0.04975, -0.01287, -1.396)
ob_cube_016.scale = (1.0, 0.2, 1.5)
ob_cube_016.lineart.crease_threshold = 0.0
ob_cube_015.location = (2.0, 7.0, 1.5)
ob_cube_015.rotation_euler = (-0.04975, -0.01287, -1.396)
ob_cube_015.scale = (1.0, 0.2, 1.5)
ob_cube_015.lineart.crease_threshold = 0.0
ob_cube_014.location = (1.0, 7.0, 1.5)
ob_cube_014.rotation_euler = (-0.04975, -0.01287, -1.396)
ob_cube_014.scale = (1.0, 0.2, 1.5)
ob_cube_014.lineart.crease_threshold = 0.0
ob_cube_013.location = (0.0, 7.0, 1.5)
ob_cube_013.rotation_euler = (-0.04975, -0.01287, -1.396)
ob_cube_013.scale = (1.0, 0.2, 1.5)
ob_cube_013.lineart.crease_threshold = 0.0
ob_cube_012.location = (-1.0, 7.0, 1.5)
ob_cube_012.rotation_euler = (-0.04975, -0.01287, -1.396)
ob_cube_012.scale = (1.0, 0.2, 1.5)
ob_cube_012.lineart.crease_threshold = 0.0
ob_cube_011.location = (-2.07, 6.5, 1.5)
ob_cube_011.rotation_euler = (-0.04975, -0.01287, -0.6981)
ob_cube_011.scale = (1.0, 0.2, 1.5)
ob_cube_011.lineart.crease_threshold = 0.0
ob_cube_010.location = (-3.0, 5.0, 1.5)
ob_cube_010.scale = (1.0, 0.2, 1.5)
ob_cube_010.lineart.crease_threshold = 0.0
ob_cube_009.location = (-3.0, 4.0, 1.5)
ob_cube_009.scale = (1.0, 0.2, 1.5)
ob_cube_009.lineart.crease_threshold = 0.0
ob_cube_008.location = (-4.0, 3.0, 1.5)
ob_cube_008.scale = (1.0, 0.2, 1.5)
ob_cube_008.lineart.crease_threshold = 0.0
ob_cube_007.location = (-4.0, 2.0, 1.5)
ob_cube_007.scale = (1.0, 0.2, 1.5)
ob_cube_007.lineart.crease_threshold = 0.0
ob_cube_006.location = (-5.0, 1.0, 1.5)
ob_cube_006.scale = (1.0, 0.2, 1.5)
ob_cube_006.lineart.crease_threshold = 0.0
ob_monkey.location = (-6.0, -5.0, 6.0)
ob_monkey.rotation_euler = (1.196, -0.0008127, -0.06951)
ob_monkey.lineart.crease_threshold = 0.0
ob_cube_005.location = (-5.0, -4.0, 1.5)
ob_cube_005.scale = (1.0, 0.2, 1.5)
ob_cube_005.lineart.crease_threshold = 0.0
ob_cube_004.location = (-5.0, -3.0, 1.5)
ob_cube_004.scale = (1.0, 0.2, 1.5)
ob_cube_004.lineart.crease_threshold = 0.0
ob_cube_003.location = (-5.0, -2.0, 1.5)
ob_cube_003.scale = (1.0, 0.2, 1.5)
ob_cube_003.lineart.crease_threshold = 0.0
ob_cube_002.location = (-5.0, -1.0, 1.5)
ob_cube_002.scale = (1.0, 0.2, 1.5)
ob_cube_002.lineart.crease_threshold = 0.0
ob_cube_001.location = (-5.0, 0.0, 1.5)
ob_cube_001.scale = (1.0, 0.2, 1.5)
ob_cube_001.lineart.crease_threshold = 0.0
ob_cube.location = (0.0, 0.0, -0.02)
ob_cube.scale = (10.0, 10.0, 0.02)
ob_cube.lineart.crease_threshold = 0.0
ob_lamp.location = (4.076, 1.005, 5.904)
ob_lamp.rotation_euler = (0.6503, 0.05522, 1.866)
ob_lamp.lock_rotations_4d = False
ob_lamp.empty_display_type = 'ARROWS'
ob_lamp.color = (0.0, 0.0, 0.0, 0.0)
ob_lamp.lineart.crease_threshold = 0.0
ob_camera.location = (7.481, -6.508, 5.344)
ob_camera.rotation_euler = (1.109, 0.01082, 0.8149)
ob_camera.lock_rotations_4d = False
ob_camera.empty_display_type = 'ARROWS'
ob_camera.color = (0.0, 0.0, 0.0, 0.0)
ob_camera.display_type = 'WIRE'
ob_camera.lineart.crease_threshold = 0.0

# ---- collection membership
col_collection_1.objects.link(ob_cube_055)
col_collection_1.objects.link(ob_cube_053)
col_collection_1.objects.link(ob_cube_052)
col_collection_1.objects.link(ob_cube_051)
col_collection_1.objects.link(ob_cube_050)
col_collection_1.objects.link(ob_cube_049)
col_collection_1.objects.link(ob_cube_048)
col_collection_1.objects.link(ob_cube_047)
col_collection_1.objects.link(ob_cube_046)
col_collection_1.objects.link(ob_cube_045)
col_collection_1.objects.link(ob_cube_044)
col_collection_1.objects.link(ob_cube_043)
col_collection_1.objects.link(ob_cube_042)
col_collection_1.objects.link(ob_cube_041)
col_collection_1.objects.link(ob_cube_040)
col_collection_1.objects.link(ob_cube_039)
col_collection_1.objects.link(ob_cube_038)
col_collection_1.objects.link(ob_cube_037)
col_collection_1.objects.link(ob_cube_036)
col_collection_1.objects.link(ob_cube_035)
col_collection_1.objects.link(ob_cube_034)
col_collection_1.objects.link(ob_cube_033)
col_collection_1.objects.link(ob_cube_032)
col_collection_1.objects.link(ob_cube_031)
col_collection_1.objects.link(ob_cube_030)
col_collection_1.objects.link(ob_cube_029)
col_collection_1.objects.link(ob_cube_028)
col_collection_1.objects.link(ob_cube_027)
col_collection_1.objects.link(ob_cube_026)
col_collection_1.objects.link(ob_cube_025)
col_collection_1.objects.link(ob_cube_024)
col_collection_1.objects.link(ob_cube_023)
col_collection_1.objects.link(ob_cube_022)
col_collection_1.objects.link(ob_cube_021)
col_collection_1.objects.link(ob_cube_020)
col_collection_1.objects.link(ob_cube_019)
col_collection_1.objects.link(ob_cube_018)
col_collection_1.objects.link(ob_cube_017)
col_collection_1.objects.link(ob_cube_016)
col_collection_1.objects.link(ob_cube_015)
col_collection_1.objects.link(ob_cube_014)
col_collection_1.objects.link(ob_cube_013)
col_collection_1.objects.link(ob_cube_012)
col_collection_1.objects.link(ob_cube_011)
col_collection_1.objects.link(ob_cube_010)
col_collection_1.objects.link(ob_cube_009)
col_collection_1.objects.link(ob_cube_008)
col_collection_1.objects.link(ob_cube_007)
col_collection_1.objects.link(ob_cube_006)
col_collection_1.objects.link(ob_monkey)
col_collection_1.objects.link(ob_cube_005)
col_collection_1.objects.link(ob_cube_004)
col_collection_1.objects.link(ob_cube_003)
col_collection_1.objects.link(ob_cube_002)
col_collection_1.objects.link(ob_cube_001)
col_collection_1.objects.link(ob_cube)
col_collection_1.objects.link(ob_lamp)
col_collection_1.objects.link(ob_camera)

# ---- scene / render settings (as saved in the file)
scene.camera = ob_camera
scene.frame_start = 1; scene.frame_end = 250; scene.frame_set(60)
scene.render.engine = 'BLENDER_EEVEE_NEXT'
scene.render.image_settings.color_mode = 'RGB'
scene.render.image_settings.compression = 90
scene.render.resolution_percentage = 50
scene.render.dither_intensity = 0.0
scene.render.bake_margin = 2
scene.render.bake_bias = 0.0
scene.cycles.use_denoising = False
scene.cycles.samples = 10
scene.cycles.sampling_pattern = 'TABULATED_SOBOL'
scene.cycles.light_sampling_threshold = 0.0
scene.cycles.use_adaptive_sampling = False
scene.cycles.use_light_tree = False
scene.cycles.blur_glossy = 0.0
scene.cycles.volume_bounces = 1
scene.cycles.pixel_filter_type = 'GAUSSIAN'
scene.cycles.sample_clamp_indirect = 0.0
scene.view_settings.view_transform = 'Standard'
bpy.context.view_layer.update()
